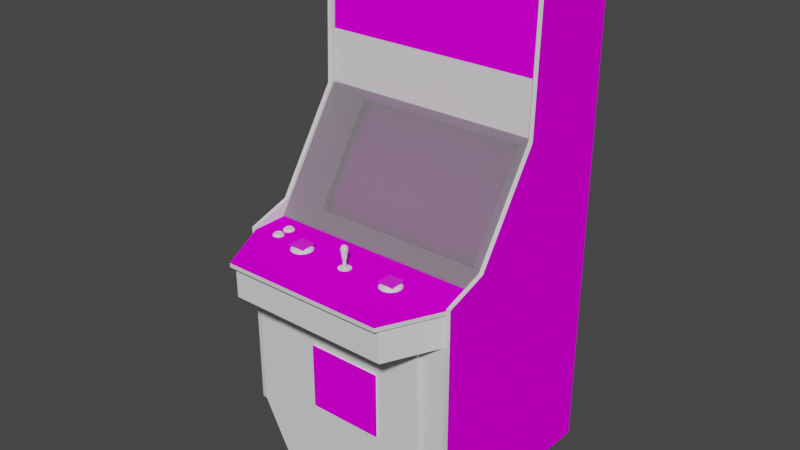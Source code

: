 # Source: dlair2.blend  (saved by Blender 2.93.20; exported with 4.5.12 LTS)
import bpy
from mathutils import Matrix  # noqa: F401  (used for matrix-valued properties, if any)

bpy.ops.wm.read_factory_settings(use_empty=True)
scene = bpy.context.scene
scene.name = 'Scene'

# ---- images (referenced by path relative to the original .blend; pixels are not part of the script)
import os
ASSET_DIR = os.environ.get("B2B_ASSET_DIR", "")  # directory of the original .blend (textures are referenced by path, not embedded)
HERE = os.path.dirname(os.path.abspath(__file__))  # packed textures are extracted next to this script under _unpacked/

def load_image(name, relpath, width, height, colorspace="sRGB"):
    """Load a texture the original file referenced (path relative to the .blend, or extracted next to this script)."""
    p = next((c for c in (os.path.join(HERE, relpath), os.path.join(ASSET_DIR, relpath)) if relpath and os.path.exists(c)), "")
    if p:
        img = bpy.data.images.load(p, check_existing=True)
        img.name = name
    else:  # same state as the original file: an image datablock whose file is absent (Cycles renders it pink)
        img = bpy.data.images.new(name, width, height)
        img.source = "FILE"
        img.filepath = "//" + (relpath or name)
    img.colorspace_settings.name = colorspace
    return img
img_dlair2marquee_tiff = load_image('dlair2marquee.TIFF', 'dlair2marquee.TIFF', 1024, 1024, 'sRGB')
img_dlair2monitormap_tiff = load_image('dlair2monitormap.TIFF', 'dlair2monitormap.TIFF', 1024, 1024, 'sRGB')
img_dlair2coindoormap_tiff = load_image('dlair2coindoormap.TIFF', 'dlair2coindoormap.TIFF', 1024, 1024, 'sRGB')
img_dlaircpomap_tiff = load_image('dlaircpomap.TIFF', 'dlaircpomap.TIFF', 1024, 1024, 'sRGB')
img_dlairsideleftmap_tiff = load_image('dlairsideleftmap.TIFF', 'dlairsideleftmap.TIFF', 1024, 1024, 'sRGB')
img_dlairsiderightmap_tiff = load_image('dlairsiderightmap.TIFF', 'dlairsiderightmap.TIFF', 1024, 1024, 'sRGB')
img_dlair2swordbuttonmap_tiff = load_image('dlair2swordbuttonmap.TIFF', 'dlair2swordbuttonmap.TIFF', 1024, 1024, 'sRGB')

# ---- materials (node trees are filled in below, after node groups)
mat_dlair2marquee = bpy.data.materials.new('dlair2marquee')
mat_dlair2marquee.use_transparent_shadow = False
mat_dlair2marquee.roughness = 0.8807
mat_dlair2marquee.specular_intensity = 0.0
mat_dlair2monitor = bpy.data.materials.new('dlair2monitor')
mat_dlair2monitor.use_transparent_shadow = False
mat_dlair2monitor.roughness = 0.8807
mat_dlair2monitor.specular_intensity = 0.0
mat_dlair2blackoutside = bpy.data.materials.new('dlair2blackoutside')
mat_dlair2blackoutside.use_transparent_shadow = False
mat_dlair2blackoutside.roughness = 0.8807
mat_dlair2blackoutside.specular_intensity = 0.1843
mat_dlair2bezelglass = bpy.data.materials.new('dlair2bezelglass')
mat_dlair2bezelglass.use_transparent_shadow = False
mat_dlair2bezelglass.roughness = 0.7615
mat_dlair2bezelglass.specular_intensity = 0.1765
mat_dlair2swordbuttonorange = bpy.data.materials.new('dlair2swordbuttonorange')
mat_dlair2swordbuttonorange.use_transparent_shadow = False
mat_dlair2swordbuttonorange.roughness = 0.7615
mat_dlair2swordbuttonorange.specular_intensity = 0.7176
mat_dlair2buttonredshine = bpy.data.materials.new('dlair2buttonredshine')
mat_dlair2buttonredshine.use_transparent_shadow = False
mat_dlair2buttonredshine.roughness = 0.7333
mat_dlair2buttonredshine.specular_intensity = 0.2196
mat_dlair2coindoormulti = bpy.data.materials.new('dlair2coindoormulti')
mat_dlair2coindoormulti.use_transparent_shadow = False
mat_dlair2coindoormulti.roughness = 0.8807
mat_dlair2coindoormulti.specular_intensity = 0.0
mat_dlair2coindoorblack = bpy.data.materials.new('dlair2coindoorblack')
mat_dlair2coindoorblack.use_transparent_shadow = False
mat_dlair2coindoorblack.roughness = 0.8807
mat_dlair2coindoorblack.specular_intensity = 0.0
mat_dlair2cpomulti = bpy.data.materials.new('dlair2cpomulti')
mat_dlair2cpomulti.use_transparent_shadow = False
mat_dlair2cpomulti.roughness = 0.8807
mat_dlair2cpomulti.specular_intensity = 0.0
mat_dlair2cpoblack = bpy.data.materials.new('dlair2cpoblack')
mat_dlair2cpoblack.use_transparent_shadow = False
mat_dlair2cpoblack.roughness = 0.8807
mat_dlair2cpoblack.specular_intensity = 0.0
mat_dlair2cpotmolding = bpy.data.materials.new('dlair2cpotmolding')
mat_dlair2cpotmolding.use_transparent_shadow = False
mat_dlair2cpotmolding.roughness = 0.8807
mat_dlair2cpotmolding.specular_intensity = 0.7176
mat_dlair2joystickblackshine = bpy.data.materials.new('dlair2joystickblackshine')
mat_dlair2joystickblackshine.use_transparent_shadow = False
mat_dlair2joystickblackshine.roughness = 0.7333
mat_dlair2joystickblackshine.specular_intensity = 0.2196
mat_dlair2sideleftmulti = bpy.data.materials.new('dlair2sideleftmulti')
mat_dlair2sideleftmulti.use_transparent_shadow = False
mat_dlair2sideleftmulti.roughness = 0.8807
mat_dlair2sideleftmulti.specular_intensity = 0.0
mat_dlair2sideleftblack = bpy.data.materials.new('dlair2sideleftblack')
mat_dlair2sideleftblack.use_transparent_shadow = False
mat_dlair2sideleftblack.roughness = 0.8807
mat_dlair2sideleftblack.specular_intensity = 0.0
mat_dlair2sidelefttmolding = bpy.data.materials.new('dlair2sidelefttmolding')
mat_dlair2sidelefttmolding.use_transparent_shadow = False
mat_dlair2sidelefttmolding.roughness = 0.8807
mat_dlair2sidelefttmolding.specular_intensity = 0.7176
mat_dlair2siderightblack = bpy.data.materials.new('dlair2siderightblack')
mat_dlair2siderightblack.use_transparent_shadow = False
mat_dlair2siderightblack.roughness = 0.8807
mat_dlair2siderightblack.specular_intensity = 0.0
mat_dlair2siderightmulti = bpy.data.materials.new('dlair2siderightmulti')
mat_dlair2siderightmulti.use_transparent_shadow = False
mat_dlair2siderightmulti.roughness = 0.8807
mat_dlair2siderightmulti.specular_intensity = 0.0
mat_dlair2siderighttmolding = bpy.data.materials.new('dlair2siderighttmolding')
mat_dlair2siderighttmolding.use_transparent_shadow = False
mat_dlair2siderighttmolding.roughness = 0.8807
mat_dlair2siderighttmolding.specular_intensity = 0.7176
mat_dlair2swordbutton = bpy.data.materials.new('dlair2swordbutton')
mat_dlair2swordbutton.use_transparent_shadow = False
mat_dlair2swordbutton.roughness = 0.7615
mat_dlair2swordbutton.specular_intensity = 0.7176

# ---- node groups
ng_auto_smooth = bpy.data.node_groups.new('Auto Smooth', 'GeometryNodeTree')
_s = ng_auto_smooth.interface.new_socket(name='Geometry', in_out='OUTPUT', socket_type='NodeSocketGeometry')
_s = ng_auto_smooth.interface.new_socket(name='Geometry', in_out='INPUT', socket_type='NodeSocketGeometry')
_s = ng_auto_smooth.interface.new_socket(name='Angle', in_out='INPUT', socket_type='NodeSocketFloat')
_s.subtype = 'ANGLE'
_s.min_value = 0.0
_s.max_value = 3.142
ng_auto_smooth.is_modifier = True
_N = ng_auto_smooth.nodes; _L = ng_auto_smooth.links
n0 = _N.new('NodeGroupOutput'); n0.name = 'Group Output'; n0.location = (480, -100)
n1 = _N.new('NodeGroupInput'); n1.name = 'Group Input'; n1.location = (-420, -300)
n2 = _N.new('NodeGroupInput'); n2.name = 'Group Input.001'; n2.location = (-60, -100)
n3 = _N.new('GeometryNodeSetShadeSmooth'); n3.name = 'Set Shade Smooth'; n3.location = (120, -100)
n3.domain = 'EDGE'
n4 = _N.new('GeometryNodeSetShadeSmooth'); n4.name = 'Set Shade Smooth.001'; n4.location = (300, -100)
n5 = _N.new('GeometryNodeInputMeshEdgeAngle'); n5.name = 'Edge Angle'; n5.location = (-420, -220)
n6 = _N.new('GeometryNodeInputEdgeSmooth'); n6.name = 'Is Edge Smooth'; n6.location = (-60, -160)
n7 = _N.new('GeometryNodeInputShadeSmooth'); n7.name = 'Is Face Smooth'; n7.location = (-240, -340)
n8 = _N.new('FunctionNodeBooleanMath'); n8.name = 'Boolean Math'; n8.location = (-60, -220)
n9 = _N.new('FunctionNodeCompare'); n9.name = 'Compare'; n9.location = (-240, -180)
n9.operation = 'LESS_EQUAL'
_L.new(n5.outputs[0], n9.inputs[0])
_L.new(n4.outputs[0], n0.inputs[0])
_L.new(n1.outputs[1], n9.inputs[1])
_L.new(n9.outputs[0], n8.inputs[0])
_L.new(n7.outputs[0], n8.inputs[1])
_L.new(n2.outputs[0], n3.inputs[0])
_L.new(n6.outputs[0], n3.inputs[1])
_L.new(n3.outputs[0], n4.inputs[0])
_L.new(n8.outputs[0], n3.inputs[2])
n0.is_active_output = True

# ---- material node trees
mat_dlair2marquee.use_nodes = True; mat_dlair2marquee.node_tree.nodes.clear()
_N = mat_dlair2marquee.node_tree.nodes; _L = mat_dlair2marquee.node_tree.links
n0 = _N.new('ShaderNodeBsdfPrincipled'); n0.name = 'Principled BSDF'; n0.location = (10, 300)
n0.distribution = 'GGX'
n0.subsurface_method = 'BURLEY'
n0.inputs[2].default_value = 0.8807
n0.inputs[3].default_value = 1.45
n0.inputs[13].default_value = 0.0
n0.inputs[27].default_value = (0.0, 0.0, 0.0, 1.0)
n0.inputs[28].default_value = 1.0
n1 = _N.new('ShaderNodeOutputMaterial'); n1.name = 'Material Output'; n1.location = (300, 300)
n2 = _N.new('ShaderNodeTexImage'); n2.name = 'Image Texture'; n2.location = (-300, 600)
n2.image = img_dlair2marquee_tiff
_L.new(n0.outputs[0], n1.inputs[0])
_L.new(n2.outputs[0], n0.inputs[0])
n1.is_active_output = True
mat_dlair2monitor.use_nodes = True; mat_dlair2monitor.node_tree.nodes.clear()
_N = mat_dlair2monitor.node_tree.nodes; _L = mat_dlair2monitor.node_tree.links
n0 = _N.new('ShaderNodeBsdfPrincipled'); n0.name = 'Principled BSDF'; n0.location = (10, 300)
n0.distribution = 'GGX'
n0.subsurface_method = 'BURLEY'
n0.inputs[2].default_value = 0.8807
n0.inputs[3].default_value = 1.45
n0.inputs[13].default_value = 0.0
n0.inputs[27].default_value = (0.0, 0.0, 0.0, 1.0)
n0.inputs[28].default_value = 1.0
n1 = _N.new('ShaderNodeOutputMaterial'); n1.name = 'Material Output'; n1.location = (300, 300)
n2 = _N.new('ShaderNodeTexImage'); n2.name = 'Image Texture'; n2.location = (-300, 600)
n2.image = img_dlair2monitormap_tiff
_L.new(n0.outputs[0], n1.inputs[0])
_L.new(n2.outputs[0], n0.inputs[0])
n1.is_active_output = True
mat_dlair2blackoutside.use_nodes = True; mat_dlair2blackoutside.node_tree.nodes.clear()
_N = mat_dlair2blackoutside.node_tree.nodes; _L = mat_dlair2blackoutside.node_tree.links
n0 = _N.new('ShaderNodeBsdfPrincipled'); n0.name = 'Principled BSDF'; n0.location = (10, 300)
n0.distribution = 'GGX'
n0.subsurface_method = 'BURLEY'
n0.inputs[2].default_value = 0.8807
n0.inputs[3].default_value = 1.45
n0.inputs[13].default_value = 0.1843
n0.inputs[27].default_value = (0.0, 0.0, 0.0, 1.0)
n0.inputs[28].default_value = 1.0
n1 = _N.new('ShaderNodeOutputMaterial'); n1.name = 'Material Output'; n1.location = (300, 300)
_L.new(n0.outputs[0], n1.inputs[0])
n1.is_active_output = True
mat_dlair2bezelglass.use_nodes = True; mat_dlair2bezelglass.node_tree.nodes.clear()
_N = mat_dlair2bezelglass.node_tree.nodes; _L = mat_dlair2bezelglass.node_tree.links
n0 = _N.new('ShaderNodeBsdfPrincipled'); n0.name = 'Principled BSDF'; n0.location = (10, 300)
n0.distribution = 'GGX'
n0.subsurface_method = 'BURLEY'
n0.inputs[2].default_value = 0.7615
n0.inputs[3].default_value = 1.45
n0.inputs[4].default_value = 0.2
n0.inputs[13].default_value = 0.1765
n0.inputs[27].default_value = (0.0, 0.0, 0.0, 1.0)
n0.inputs[28].default_value = 1.0
n1 = _N.new('ShaderNodeOutputMaterial'); n1.name = 'Material Output'; n1.location = (300, 300)
_L.new(n0.outputs[0], n1.inputs[0])
n1.is_active_output = True
mat_dlair2swordbuttonorange.use_nodes = True; mat_dlair2swordbuttonorange.node_tree.nodes.clear()
_N = mat_dlair2swordbuttonorange.node_tree.nodes; _L = mat_dlair2swordbuttonorange.node_tree.links
n0 = _N.new('ShaderNodeBsdfPrincipled'); n0.name = 'Principled BSDF'; n0.location = (10, 300)
n0.distribution = 'GGX'
n0.subsurface_method = 'BURLEY'
n0.inputs[2].default_value = 0.7615
n0.inputs[3].default_value = 1.45
n0.inputs[13].default_value = 0.7176
n0.inputs[27].default_value = (0.0, 0.0, 0.0, 1.0)
n0.inputs[28].default_value = 1.0
n1 = _N.new('ShaderNodeOutputMaterial'); n1.name = 'Material Output'; n1.location = (300, 300)
_L.new(n0.outputs[0], n1.inputs[0])
n1.is_active_output = True
mat_dlair2buttonredshine.use_nodes = True; mat_dlair2buttonredshine.node_tree.nodes.clear()
_N = mat_dlair2buttonredshine.node_tree.nodes; _L = mat_dlair2buttonredshine.node_tree.links
n0 = _N.new('ShaderNodeBsdfPrincipled'); n0.name = 'Principled BSDF'; n0.location = (10, 300)
n0.distribution = 'GGX'
n0.subsurface_method = 'BURLEY'
n0.inputs[2].default_value = 0.7333
n0.inputs[3].default_value = 1.45
n0.inputs[13].default_value = 0.2196
n0.inputs[27].default_value = (0.0, 0.0, 0.0, 1.0)
n0.inputs[28].default_value = 1.0
n1 = _N.new('ShaderNodeOutputMaterial'); n1.name = 'Material Output'; n1.location = (300, 300)
_L.new(n0.outputs[0], n1.inputs[0])
n1.is_active_output = True
mat_dlair2coindoormulti.use_nodes = True; mat_dlair2coindoormulti.node_tree.nodes.clear()
_N = mat_dlair2coindoormulti.node_tree.nodes; _L = mat_dlair2coindoormulti.node_tree.links
n0 = _N.new('ShaderNodeBsdfPrincipled'); n0.name = 'Principled BSDF'; n0.location = (10, 300)
n0.distribution = 'GGX'
n0.subsurface_method = 'BURLEY'
n0.inputs[2].default_value = 0.8807
n0.inputs[3].default_value = 1.45
n0.inputs[13].default_value = 0.0
n0.inputs[27].default_value = (0.0, 0.0, 0.0, 1.0)
n0.inputs[28].default_value = 1.0
n1 = _N.new('ShaderNodeOutputMaterial'); n1.name = 'Material Output'; n1.location = (300, 300)
n2 = _N.new('ShaderNodeTexImage'); n2.name = 'Image Texture'; n2.location = (-300, 600)
n2.image = img_dlair2coindoormap_tiff
_L.new(n0.outputs[0], n1.inputs[0])
_L.new(n2.outputs[0], n0.inputs[0])
n1.is_active_output = True
mat_dlair2coindoorblack.use_nodes = True; mat_dlair2coindoorblack.node_tree.nodes.clear()
_N = mat_dlair2coindoorblack.node_tree.nodes; _L = mat_dlair2coindoorblack.node_tree.links
n0 = _N.new('ShaderNodeBsdfPrincipled'); n0.name = 'Principled BSDF'; n0.location = (10, 300)
n0.distribution = 'GGX'
n0.subsurface_method = 'BURLEY'
n0.inputs[2].default_value = 0.8807
n0.inputs[3].default_value = 1.45
n0.inputs[13].default_value = 0.0
n0.inputs[27].default_value = (0.0, 0.0, 0.0, 1.0)
n0.inputs[28].default_value = 1.0
n1 = _N.new('ShaderNodeOutputMaterial'); n1.name = 'Material Output'; n1.location = (300, 300)
_L.new(n0.outputs[0], n1.inputs[0])
n1.is_active_output = True
mat_dlair2cpomulti.use_nodes = True; mat_dlair2cpomulti.node_tree.nodes.clear()
_N = mat_dlair2cpomulti.node_tree.nodes; _L = mat_dlair2cpomulti.node_tree.links
n0 = _N.new('ShaderNodeBsdfPrincipled'); n0.name = 'Principled BSDF'; n0.location = (10, 300)
n0.distribution = 'GGX'
n0.subsurface_method = 'BURLEY'
n0.inputs[2].default_value = 0.8807
n0.inputs[3].default_value = 1.45
n0.inputs[13].default_value = 0.0
n0.inputs[27].default_value = (0.0, 0.0, 0.0, 1.0)
n0.inputs[28].default_value = 1.0
n1 = _N.new('ShaderNodeOutputMaterial'); n1.name = 'Material Output'; n1.location = (300, 300)
n2 = _N.new('ShaderNodeTexImage'); n2.name = 'Image Texture'; n2.location = (-300, 600)
n2.image = img_dlaircpomap_tiff
_L.new(n0.outputs[0], n1.inputs[0])
_L.new(n2.outputs[0], n0.inputs[0])
n1.is_active_output = True
mat_dlair2cpoblack.use_nodes = True; mat_dlair2cpoblack.node_tree.nodes.clear()
_N = mat_dlair2cpoblack.node_tree.nodes; _L = mat_dlair2cpoblack.node_tree.links
n0 = _N.new('ShaderNodeBsdfPrincipled'); n0.name = 'Principled BSDF'; n0.location = (10, 300)
n0.distribution = 'GGX'
n0.subsurface_method = 'BURLEY'
n0.inputs[2].default_value = 0.8807
n0.inputs[3].default_value = 1.45
n0.inputs[13].default_value = 0.0
n0.inputs[27].default_value = (0.0, 0.0, 0.0, 1.0)
n0.inputs[28].default_value = 1.0
n1 = _N.new('ShaderNodeOutputMaterial'); n1.name = 'Material Output'; n1.location = (300, 300)
_L.new(n0.outputs[0], n1.inputs[0])
n1.is_active_output = True
mat_dlair2cpotmolding.use_nodes = True; mat_dlair2cpotmolding.node_tree.nodes.clear()
_N = mat_dlair2cpotmolding.node_tree.nodes; _L = mat_dlair2cpotmolding.node_tree.links
n0 = _N.new('ShaderNodeBsdfPrincipled'); n0.name = 'Principled BSDF'; n0.location = (10, 300)
n0.distribution = 'GGX'
n0.subsurface_method = 'BURLEY'
n0.inputs[2].default_value = 0.8807
n0.inputs[3].default_value = 1.45
n0.inputs[13].default_value = 0.7176
n0.inputs[27].default_value = (0.0, 0.0, 0.0, 1.0)
n0.inputs[28].default_value = 1.0
n1 = _N.new('ShaderNodeOutputMaterial'); n1.name = 'Material Output'; n1.location = (300, 300)
_L.new(n0.outputs[0], n1.inputs[0])
n1.is_active_output = True
mat_dlair2joystickblackshine.use_nodes = True; mat_dlair2joystickblackshine.node_tree.nodes.clear()
_N = mat_dlair2joystickblackshine.node_tree.nodes; _L = mat_dlair2joystickblackshine.node_tree.links
n0 = _N.new('ShaderNodeBsdfPrincipled'); n0.name = 'Principled BSDF'; n0.location = (10, 300)
n0.distribution = 'GGX'
n0.subsurface_method = 'BURLEY'
n0.inputs[2].default_value = 0.7333
n0.inputs[3].default_value = 1.45
n0.inputs[13].default_value = 0.2196
n0.inputs[27].default_value = (0.0, 0.0, 0.0, 1.0)
n0.inputs[28].default_value = 1.0
n1 = _N.new('ShaderNodeOutputMaterial'); n1.name = 'Material Output'; n1.location = (300, 300)
_L.new(n0.outputs[0], n1.inputs[0])
n1.is_active_output = True
mat_dlair2sideleftmulti.use_nodes = True; mat_dlair2sideleftmulti.node_tree.nodes.clear()
_N = mat_dlair2sideleftmulti.node_tree.nodes; _L = mat_dlair2sideleftmulti.node_tree.links
n0 = _N.new('ShaderNodeBsdfPrincipled'); n0.name = 'Principled BSDF'; n0.location = (10, 300)
n0.distribution = 'GGX'
n0.subsurface_method = 'BURLEY'
n0.inputs[2].default_value = 0.8807
n0.inputs[3].default_value = 1.45
n0.inputs[13].default_value = 0.0
n0.inputs[27].default_value = (0.0, 0.0, 0.0, 1.0)
n0.inputs[28].default_value = 1.0
n1 = _N.new('ShaderNodeOutputMaterial'); n1.name = 'Material Output'; n1.location = (300, 300)
n2 = _N.new('ShaderNodeTexImage'); n2.name = 'Image Texture'; n2.location = (-300, 600)
n2.image = img_dlairsideleftmap_tiff
_L.new(n0.outputs[0], n1.inputs[0])
_L.new(n2.outputs[0], n0.inputs[0])
n1.is_active_output = True
mat_dlair2sideleftblack.use_nodes = True; mat_dlair2sideleftblack.node_tree.nodes.clear()
_N = mat_dlair2sideleftblack.node_tree.nodes; _L = mat_dlair2sideleftblack.node_tree.links
n0 = _N.new('ShaderNodeBsdfPrincipled'); n0.name = 'Principled BSDF'; n0.location = (10, 300)
n0.distribution = 'GGX'
n0.subsurface_method = 'BURLEY'
n0.inputs[2].default_value = 0.8807
n0.inputs[3].default_value = 1.45
n0.inputs[13].default_value = 0.0
n0.inputs[27].default_value = (0.0, 0.0, 0.0, 1.0)
n0.inputs[28].default_value = 1.0
n1 = _N.new('ShaderNodeOutputMaterial'); n1.name = 'Material Output'; n1.location = (300, 300)
_L.new(n0.outputs[0], n1.inputs[0])
n1.is_active_output = True
mat_dlair2sidelefttmolding.use_nodes = True; mat_dlair2sidelefttmolding.node_tree.nodes.clear()
_N = mat_dlair2sidelefttmolding.node_tree.nodes; _L = mat_dlair2sidelefttmolding.node_tree.links
n0 = _N.new('ShaderNodeBsdfPrincipled'); n0.name = 'Principled BSDF'; n0.location = (10, 300)
n0.distribution = 'GGX'
n0.subsurface_method = 'BURLEY'
n0.inputs[2].default_value = 0.8807
n0.inputs[3].default_value = 1.45
n0.inputs[13].default_value = 0.7176
n0.inputs[27].default_value = (0.0, 0.0, 0.0, 1.0)
n0.inputs[28].default_value = 1.0
n1 = _N.new('ShaderNodeOutputMaterial'); n1.name = 'Material Output'; n1.location = (300, 300)
_L.new(n0.outputs[0], n1.inputs[0])
n1.is_active_output = True
mat_dlair2siderightblack.use_nodes = True; mat_dlair2siderightblack.node_tree.nodes.clear()
_N = mat_dlair2siderightblack.node_tree.nodes; _L = mat_dlair2siderightblack.node_tree.links
n0 = _N.new('ShaderNodeBsdfPrincipled'); n0.name = 'Principled BSDF'; n0.location = (10, 300)
n0.distribution = 'GGX'
n0.subsurface_method = 'BURLEY'
n0.inputs[2].default_value = 0.8807
n0.inputs[3].default_value = 1.45
n0.inputs[13].default_value = 0.0
n0.inputs[27].default_value = (0.0, 0.0, 0.0, 1.0)
n0.inputs[28].default_value = 1.0
n1 = _N.new('ShaderNodeOutputMaterial'); n1.name = 'Material Output'; n1.location = (300, 300)
_L.new(n0.outputs[0], n1.inputs[0])
n1.is_active_output = True
mat_dlair2siderightmulti.use_nodes = True; mat_dlair2siderightmulti.node_tree.nodes.clear()
_N = mat_dlair2siderightmulti.node_tree.nodes; _L = mat_dlair2siderightmulti.node_tree.links
n0 = _N.new('ShaderNodeBsdfPrincipled'); n0.name = 'Principled BSDF'; n0.location = (10, 300)
n0.distribution = 'GGX'
n0.subsurface_method = 'BURLEY'
n0.inputs[2].default_value = 0.8807
n0.inputs[3].default_value = 1.45
n0.inputs[13].default_value = 0.0
n0.inputs[27].default_value = (0.0, 0.0, 0.0, 1.0)
n0.inputs[28].default_value = 1.0
n1 = _N.new('ShaderNodeOutputMaterial'); n1.name = 'Material Output'; n1.location = (300, 300)
n2 = _N.new('ShaderNodeTexImage'); n2.name = 'Image Texture'; n2.location = (-300, 600)
n2.image = img_dlairsiderightmap_tiff
_L.new(n0.outputs[0], n1.inputs[0])
_L.new(n2.outputs[0], n0.inputs[0])
n1.is_active_output = True
mat_dlair2siderighttmolding.use_nodes = True; mat_dlair2siderighttmolding.node_tree.nodes.clear()
_N = mat_dlair2siderighttmolding.node_tree.nodes; _L = mat_dlair2siderighttmolding.node_tree.links
n0 = _N.new('ShaderNodeBsdfPrincipled'); n0.name = 'Principled BSDF'; n0.location = (10, 300)
n0.distribution = 'GGX'
n0.subsurface_method = 'BURLEY'
n0.inputs[2].default_value = 0.8807
n0.inputs[3].default_value = 1.45
n0.inputs[13].default_value = 0.7176
n0.inputs[27].default_value = (0.0, 0.0, 0.0, 1.0)
n0.inputs[28].default_value = 1.0
n1 = _N.new('ShaderNodeOutputMaterial'); n1.name = 'Material Output'; n1.location = (300, 300)
_L.new(n0.outputs[0], n1.inputs[0])
n1.is_active_output = True
mat_dlair2swordbutton.use_nodes = True; mat_dlair2swordbutton.node_tree.nodes.clear()
_N = mat_dlair2swordbutton.node_tree.nodes; _L = mat_dlair2swordbutton.node_tree.links
n0 = _N.new('ShaderNodeBsdfPrincipled'); n0.name = 'Principled BSDF'; n0.location = (10, 300)
n0.distribution = 'GGX'
n0.subsurface_method = 'BURLEY'
n0.inputs[2].default_value = 0.7615
n0.inputs[3].default_value = 1.45
n0.inputs[13].default_value = 0.7176
n0.inputs[27].default_value = (0.0, 0.0, 0.0, 1.0)
n0.inputs[28].default_value = 1.0
n1 = _N.new('ShaderNodeOutputMaterial'); n1.name = 'Material Output'; n1.location = (300, 300)
n2 = _N.new('ShaderNodeTexImage'); n2.name = 'Image Texture'; n2.location = (-300, 600)
n2.image = img_dlair2swordbuttonmap_tiff
_L.new(n0.outputs[0], n1.inputs[0])
_L.new(n2.outputs[0], n0.inputs[0])
n1.is_active_output = True

# ---- world
world_world = bpy.data.worlds.new('World'); scene.world = world_world
world_world.use_nodes = True; world_world.node_tree.nodes.clear()
_N = world_world.node_tree.nodes; _L = world_world.node_tree.links
n0 = _N.new('ShaderNodeOutputWorld'); n0.name = 'World Output'; n0.location = (300, 300)
n1 = _N.new('ShaderNodeBackground'); n1.name = 'Background'; n1.location = (10, 300)
n1.inputs[0].default_value = (0.05088, 0.05088, 0.05088, 1.0)
_L.new(n1.outputs[0], n0.inputs[0])
n0.is_active_output = True
world_world.color = (0.05088, 0.05088, 0.05088)
world_world.use_sun_shadow = False
world_world.sun_shadow_jitter_overblur = 0.0

# ---- meshes
me_dlair2 = bpy.data.meshes.new('dlair2')
me_dlair2.from_pydata([(-0.3335, 0.5687, -0.3005), (0.462, 0.5687, -0.3005), (-0.3335, 0.8881, -0.3121), (0.462, 0.8881, -0.322), (0.462, 0.5683, -0.3104), (0.462, 0.8881, -0.3121), (-0.3335, 0.8881, -0.322), (-0.3335, 0.5683, -0.3104), (0.06735, 0.2498, -0.3356), (0.06735, 0.143, -0.2591), (-0.1341, 0.1393, -0.2608), (0.2667, 0.2481, -0.3352), (0.06735, 0.2518, -0.3348), (0.06735, 0.1455, -0.2583), (0.06735, 0.02225, -0.1888), (-0.132, 0.02142, -0.1904), (0.06735, 0.0239, -0.188), (0.2667, 0.02266, -0.19), (0.2688, 0.1414, -0.2599), (-0.1271, -0.05139, -0.1482), (0.2667, 0.2465, -0.3356), (-0.132, 0.2465, -0.3356), (-0.132, 0.2481, -0.3352), (-0.1341, 0.1414, -0.2599), (0.2688, 0.1393, -0.2608), (0.2667, 0.02142, -0.1904), (-0.132, 0.02266, -0.19), (-0.2524, 0.02183, -0.1933), (0.2618, -0.05139, -0.1482), (0.371, -0.04353, -0.1549), (0.3871, 0.02225, -0.1929), (0.2618, -0.0518, -0.1487), (-0.1271, -0.0518, -0.1487), (-0.2367, 0.2998, -0.3762), (-0.2524, 0.2419, -0.3344), (-0.2524, 0.2415, -0.3348), (0.06735, -0.05346, -0.1466), (-0.2574, 0.136, -0.262), (0.3921, 0.1352, -0.2624), (-0.1271, 0.3102, -0.3816), (0.06735, 0.3139, -0.3828), (0.06735, 0.3135, -0.3832), (0.2618, 0.3093, -0.3816), (-0.2524, 0.02225, -0.1929), (-0.2574, 0.1352, -0.2624), (0.3871, 0.2419, -0.3344), (0.3921, 0.136, -0.262), (0.3871, 0.02183, -0.1933), (0.06735, -0.05304, -0.1462), (0.2618, 0.3102, -0.3816), (0.371, 0.2994, -0.3762), (-0.1271, 0.3093, -0.3816), (0.3871, 0.2415, -0.3348), (-0.2367, -0.04353, -0.1549), (0.371, 0.2998, -0.3762), (-0.2367, 0.2994, -0.3762), (0.4624, 0.7197, -0.6314), (-0.3376, -0.9089, -0.6314), (0.4624, -0.9089, -0.6314), (-0.3376, 0.7197, -0.6314), (-0.3376, 0.9199, -0.3662), (0.4624, 0.8893, -0.3129), (-0.3376, 0.915, -0.3431), (-0.3376, 0.8893, -0.3129), (0.4624, 0.915, -0.3431), (0.4624, 0.9199, -0.3662), (-0.2545, -0.01953, -0.13), (-0.3352, -0.03112, -0.03117), (0.462, -0.03112, -0.03117), (-0.2545, 0.3218, -0.3538), (0.3871, -0.01953, -0.13), (0.462, 0.3797, -0.3001), (-0.3364, 0.3797, -0.3001), (0.3871, 0.3218, -0.3538), (-0.3364, 0.3838, -0.2918), (-0.3364, -0.02739, -0.02124), (0.4616, 0.3838, -0.2918), (0.4616, -0.02739, -0.02124), (-0.2363, -0.9094, 0.1066), (-0.3381, -0.7129, 0.1066), (-0.3397, -0.9085, -0.05309), (0.4637, -0.7129, 0.1066), (0.3689, -0.9094, 0.1066), (-0.09233, -0.01126, 0.1198), (-0.09233, -0.01829, 0.1198), (-0.08985, -0.01829, 0.1078), (-0.09895, -0.01126, 0.08632), (-0.09895, -0.01829, 0.08632), (-0.1089, -0.01829, 0.0797), (-0.1511, -0.01829, 0.1078), (-0.149, -0.01829, 0.1198), (-0.1325, -0.01126, 0.1364), (-0.1325, -0.01829, 0.1364), (-0.1205, -0.01829, 0.1384), (-0.1205, -0.01126, 0.07763), (-0.1205, -0.01829, 0.07763), (-0.1325, -0.01829, 0.0797), (-0.08985, -0.01126, 0.1078), (-0.1424, -0.01126, 0.08632), (-0.1424, -0.01829, 0.08632), (-0.149, -0.01829, 0.09625), (-0.1089, -0.01829, 0.1364), (-0.09895, -0.01829, 0.1298), (-0.1089, -0.01126, 0.0797), (-0.1511, -0.01126, 0.1078), (-0.149, -0.01126, 0.1198), (-0.1424, -0.01126, 0.1298), (-0.1205, -0.01126, 0.1384), (-0.1089, -0.01126, 0.1364), (-0.149, -0.01126, 0.09625), (-0.1205, -0.01126, 0.1078), (-0.1424, -0.01829, 0.1298), (-0.09233, -0.01126, 0.09625), (-0.09233, -0.01829, 0.09625), (-0.1325, -0.01126, 0.0797), (-0.09895, -0.01126, 0.1298), (0.2531, -0.01126, 0.07763), (0.2415, -0.01829, 0.0797), (0.2415, -0.01126, 0.0797), (0.2531, -0.01126, 0.1384), (0.2531, -0.01829, 0.1384), (0.2647, -0.01829, 0.1364), (0.2746, -0.01829, 0.08632), (0.225, -0.01126, 0.1198), (0.225, -0.01829, 0.1198), (0.2316, -0.01829, 0.1298), (0.2812, -0.01829, 0.09625), (0.225, -0.01126, 0.09625), (0.225, -0.01829, 0.09625), (0.2225, -0.01829, 0.1078), (0.2647, -0.01126, 0.1364), (0.2531, -0.01829, 0.07763), (0.2812, -0.01126, 0.1198), (0.2812, -0.01829, 0.1198), (0.2837, -0.01829, 0.1078), (0.2316, -0.01126, 0.1298), (0.2812, -0.01126, 0.09625), (0.2746, -0.01126, 0.08632), (0.2746, -0.01126, 0.1298), (0.2415, -0.01126, 0.1364), (0.2225, -0.01126, 0.1078), (0.2837, -0.01126, 0.1078), (0.2647, -0.01126, 0.0797), (0.2531, -0.01126, 0.1078), (0.2746, -0.01829, 0.1298), (0.2415, -0.01829, 0.1364), (0.2316, -0.01126, 0.08632), (0.2316, -0.01829, 0.08632), (0.2647, -0.01829, 0.0797), (-0.2487, -0.02119, 0.03875), (-0.2582, -0.02078, 0.03461), (-0.2611, -0.01995, 0.04206), (-0.2466, -0.02739, 0.03875), (-0.2508, -0.02739, 0.03999), (-0.2487, -0.02739, 0.04123), (-0.24, -0.02739, 0.0495), (-0.2475, -0.02739, 0.03709), (-0.2623, -0.02036, 0.03461), (-0.2578, -0.02781, 0.02799), (-0.2553, -0.02739, 0.05116), (-0.2491, -0.01995, 0.0524), (-0.2359, -0.02781, 0.03337), (-0.2375, -0.02036, 0.03047), (-0.2413, -0.02781, 0.02716), (-0.2504, -0.02781, 0.02468), (-0.247, -0.02036, 0.02468), (-0.2512, -0.02119, 0.02882), (-0.2396, -0.02078, 0.03337), (-0.2632, -0.02739, 0.03957), (-0.2603, -0.02739, 0.04702), (-0.2628, -0.02036, 0.03916), (-0.2549, -0.01953, 0.05074), (-0.2425, -0.02119, 0.04164), (-0.2363, -0.01995, 0.04247), (-0.2441, -0.02036, 0.05198), (-0.2392, -0.01953, 0.04785), (-0.2413, -0.02078, 0.02675), (-0.2479, -0.02739, 0.04081), (-0.2346, -0.02739, 0.03957), (-0.2561, -0.01995, 0.02758), (-0.2512, -0.02739, 0.03792), (-0.2487, -0.02739, 0.03668), (-0.2537, -0.02036, 0.02551), (-0.2508, -0.02119, 0.04619), (-0.2475, -0.01953, 0.05198), (-0.259, -0.02078, 0.02882), (-0.235, -0.02036, 0.03792), (-0.2611, -0.01995, 0.04536), (-0.2363, -0.02036, 0.04412), (-0.2487, -0.02119, 0.08715), (-0.2582, -0.02078, 0.08301), (-0.2611, -0.01995, 0.09046), (-0.2413, -0.02781, 0.07515), (-0.2346, -0.02739, 0.08797), (-0.2466, -0.02739, 0.08715), (-0.2553, -0.02739, 0.09956), (-0.2508, -0.02739, 0.08839), (-0.2487, -0.02739, 0.08921), (-0.24, -0.02739, 0.0979), (-0.2475, -0.02739, 0.08508), (-0.235, -0.02036, 0.08632), (-0.2359, -0.02781, 0.08135), (-0.2504, -0.02781, 0.07308), (-0.247, -0.02036, 0.07308), (-0.2512, -0.02119, 0.0768), (-0.2396, -0.02078, 0.08177), (-0.2632, -0.02739, 0.08797), (-0.2628, -0.02036, 0.08756), (-0.2549, -0.01953, 0.09914), (-0.2425, -0.02119, 0.08963), (-0.2363, -0.01995, 0.09087), (-0.2392, -0.01953, 0.09583), (-0.2413, -0.02078, 0.07515), (-0.2479, -0.02739, 0.08921), (-0.2363, -0.02036, 0.09252), (-0.2561, -0.01995, 0.07598), (-0.2623, -0.02036, 0.08301), (-0.2578, -0.02781, 0.07598), (-0.2512, -0.02739, 0.08632), (-0.2487, -0.02739, 0.08466), (-0.2508, -0.02119, 0.09459), (-0.2475, -0.01953, 0.09997), (-0.2603, -0.02739, 0.09542), (-0.2375, -0.02036, 0.07846), (-0.2537, -0.02036, 0.07391), (-0.259, -0.02078, 0.07722), (-0.2441, -0.02036, 0.1004), (-0.2611, -0.01995, 0.09377), (-0.2491, -0.01995, 0.1008), (-0.257, -0.02491, 0.02261), (-0.259, -0.0245, 0.02923), (-0.2384, -0.02409, 0.02716), (-0.2619, -0.02905, 0.0404), (-0.2615, -0.0307, 0.02716), (-0.2508, -0.0307, 0.02468), (-0.2355, -0.02781, 0.04123), (-0.2338, -0.03029, 0.04992), (-0.2446, -0.02781, 0.0524), (-0.2371, -0.02367, 0.05074), (-0.2322, -0.02367, 0.04412), (-0.2582, -0.02905, 0.03006), (-0.2599, -0.02574, 0.04661), (-0.2586, -0.02864, 0.04867), (-0.2611, -0.02615, 0.05488), (-0.2665, -0.02409, 0.0404), (-0.2665, -0.02533, 0.04702), (-0.2665, -0.02946, 0.04702), (-0.2686, -0.02739, 0.0375), (-0.2648, -0.02864, 0.02799), (-0.2491, -0.02367, 0.05736), (-0.2553, -0.02574, 0.05116), (-0.2487, -0.02864, 0.05322), (-0.2429, -0.02988, 0.05778), (-0.2619, -0.03029, 0.05157), (-0.2309, -0.0307, 0.03585), (-0.2297, -0.02946, 0.04495), (-0.2404, -0.03112, 0.02592), (-0.2359, -0.02864, 0.02427), (-0.2458, -0.02615, 0.02634), (-0.2371, -0.02905, 0.03254), (-0.2446, -0.02574, 0.02013), (-0.2305, -0.02574, 0.03213), (-0.2288, -0.02739, 0.03502), (-0.2636, -0.0245, 0.0404), (-0.2644, -0.02574, 0.0284), (-0.2553, -0.02988, 0.05736), (-0.2652, -0.03112, 0.03792), (-0.2342, -0.02698, 0.05364), (-0.2458, -0.02615, 0.05943), (-0.2479, -0.02988, 0.02013), (-0.2574, -0.02864, 0.02179), (-0.2326, -0.0307, 0.04123), (-0.2375, -0.0245, 0.05488), (-0.2293, -0.02615, 0.04495), (-0.257, -0.02491, 0.07101), (-0.259, -0.0245, 0.07722), (-0.2384, -0.02409, 0.07556), (-0.2619, -0.02905, 0.0888), (-0.2615, -0.0307, 0.07556), (-0.2508, -0.0307, 0.07308), (-0.2355, -0.02781, 0.08921), (-0.2338, -0.03029, 0.09832), (-0.2446, -0.02781, 0.1004), (-0.2371, -0.02367, 0.09873), (-0.2322, -0.02367, 0.09252), (-0.2582, -0.02905, 0.07846), (-0.2599, -0.02574, 0.09501), (-0.2586, -0.02864, 0.09666), (-0.2611, -0.02615, 0.1033), (-0.2665, -0.02409, 0.0888), (-0.2665, -0.02533, 0.09542), (-0.2665, -0.02946, 0.09542), (-0.2686, -0.02739, 0.08549), (-0.2648, -0.02864, 0.07639), (-0.2491, -0.02367, 0.1058), (-0.2553, -0.02574, 0.09956), (-0.2487, -0.02864, 0.1016), (-0.2429, -0.02988, 0.1058), (-0.2619, -0.03029, 0.09956), (-0.2309, -0.0307, 0.08384), (-0.2297, -0.02946, 0.09335), (-0.2404, -0.03112, 0.07432), (-0.2359, -0.02864, 0.07225), (-0.2458, -0.02615, 0.07474), (-0.2371, -0.02905, 0.08094), (-0.2446, -0.02574, 0.06853), (-0.2305, -0.02574, 0.08053), (-0.2288, -0.02739, 0.08342), (-0.2636, -0.0245, 0.0888), (-0.2644, -0.02574, 0.0768), (-0.2553, -0.02988, 0.1058), (-0.2652, -0.03112, 0.08591), (-0.2342, -0.02698, 0.102), (-0.2458, -0.02615, 0.1078), (-0.2479, -0.02988, 0.06853), (-0.2574, -0.02864, 0.07019), (-0.2326, -0.0307, 0.08963), (-0.2375, -0.0245, 0.1029), (-0.2293, -0.02615, 0.09335), (-0.07247, -0.6107, 0.1219), (-0.07247, -0.3658, 0.1219), (-0.07247, -0.6107, 0.1269), (0.2055, -0.6107, 0.1269), (0.2055, -0.6107, 0.1219), (-0.07247, -0.3658, 0.1269), (0.2055, -0.3658, 0.1269), (0.2055, -0.3658, 0.1219), (0.4637, -0.1635, 0.1062), (0.4637, -0.7129, 0.1062), (-0.2363, -0.9094, 0.1062), (0.4637, -0.7129, 0.09128), (0.3689, -0.9094, 0.09128), (-0.3381, -0.7129, 0.09128), (-0.3381, -0.7129, 0.1062), (0.3689, -0.9094, 0.1062), (-0.2363, -0.9094, 0.09128), (0.4637, -0.1635, 0.09128), (-0.3381, -0.1635, 0.1062), (-0.3381, -0.1635, 0.09128), (-0.2317, -0.7087, 0.1074), (-0.2317, -0.2131, 0.1074), (-0.2317, -0.7087, 0.1223), (0.3673, -0.2131, 0.1223), (0.3673, -0.7087, 0.1074), (0.3673, -0.7087, 0.1223), (0.2667, -0.8092, 0.1074), (0.2667, -0.8092, 0.1223), (0.3673, -0.2131, 0.1074), (-0.2317, -0.2131, 0.1223), (-0.1345, -0.8092, 0.1223), (-0.1345, -0.8092, 0.1074), (-0.3323, -0.04436, 0.09294), (0.4649, -0.1643, 0.09459), (0.4649, -0.04436, 0.09459), (-0.233, -0.1643, 0.2944), (0.3656, -0.04436, 0.2944), (-0.233, -0.04436, 0.2944), (-0.3323, -0.1643, 0.09294), (0.3656, -0.1643, 0.2944), (0.4657, -0.0307, -0.04937), (-0.3385, -0.0307, 0.1058), (-0.3385, -0.0307, -0.04937), (0.4657, -0.0456, -0.04937), (-0.3385, -0.0456, -0.04937), (0.4657, -0.0456, 0.114), (-0.2334, -0.0456, 0.3176), (-0.2334, -0.0307, 0.3176), (-0.3385, -0.0456, 0.1058), (0.3664, -0.0456, 0.3159), (0.3664, -0.0307, 0.3159), (0.4657, -0.0307, 0.114), (0.04584, -0.02988, 0.1004), (0.08762, -0.03029, 0.1004), (0.0719, -0.03029, 0.1327), (0.04377, -0.03029, 0.1103), (0.04584, -0.03029, 0.1004), (0.06156, -0.02988, 0.08797), (0.05246, -0.02988, 0.09211), (0.05246, -0.03029, 0.09211), (0.0719, -0.02988, 0.08797), (0.0719, -0.02988, 0.1327), (0.08762, -0.03029, 0.1202), (0.081, -0.03029, 0.09211), (0.08762, -0.02988, 0.1004), (0.06156, -0.03029, 0.08797), (0.0719, -0.03029, 0.08797), (0.04377, -0.02988, 0.1103), (0.04584, -0.02988, 0.1202), (0.05246, -0.03029, 0.1281), (0.06156, -0.02988, 0.1327), (0.05246, -0.02988, 0.1281), (0.04584, -0.03029, 0.1202), (0.081, -0.03029, 0.1281), (0.08762, -0.02988, 0.1202), (0.081, -0.02988, 0.1281), (0.06156, -0.03029, 0.1327), (0.08969, -0.03029, 0.1103), (0.08969, -0.02988, 0.1103), (0.081, -0.02988, 0.09211), (0.06653, 0.04541, 0.09873), (0.06653, 0.04541, 0.1219), (0.06653, 0.04004, 0.09666), (0.07645, 0.04004, 0.1008), (0.06653, 0.04004, 0.124), (0.05701, 0.04004, 0.1202), (0.07108, -0.02946, 0.1062), (0.07645, 0.04004, 0.1202), (0.06653, -0.02946, 0.1165), (0.07108, -0.000919, 0.1149), (0.06653, -0.000919, 0.1165), (0.05494, 0.04541, 0.1103), (0.06073, 0.04872, 0.1165), (0.05867, 0.04914, 0.1103), (0.0719, 0.04914, 0.1157), (0.07439, 0.04914, 0.1103), (0.06901, 0.0512, 0.1078), (0.07811, 0.04541, 0.1103), (0.0748, 0.04541, 0.102), (0.0719, 0.04914, 0.1049), (0.06073, 0.001149, 0.1045), (0.06239, -0.02946, 0.1062), (0.07108, -0.02946, 0.1149), (0.07273, -0.02946, 0.1103), (0.07273, -0.000919, 0.1103), (0.06032, -0.02946, 0.1103), (0.06239, -0.02946, 0.1149), (0.08018, 0.04004, 0.1103), (0.05701, 0.04004, 0.1008), (0.05825, 0.04541, 0.102), (0.0748, 0.04541, 0.1186), (0.06653, -0.02946, 0.1041), (0.06901, 0.0512, 0.1128), (0.06653, 0.05162, 0.1103), (0.06653, 0.04914, 0.1025), (0.06115, 0.04914, 0.1049), (0.06404, 0.0512, 0.1078), (0.06404, 0.0512, 0.1128), (0.06653, 0.04914, 0.1182), (0.05287, 0.04004, 0.1103), (0.07108, -0.000919, 0.1062), (0.07232, 0.001149, 0.1045), (0.06653, 0.001149, 0.102), (0.07232, 0.001149, 0.1161), (0.06653, 0.001149, 0.1186), (0.06239, -0.000919, 0.1149), (0.06653, -0.000919, 0.1041), (0.06239, -0.000919, 0.1062), (0.05825, 0.001149, 0.1103), (0.06032, -0.000919, 0.1103), (0.06073, 0.001149, 0.1161), (0.0748, 0.001149, 0.1103), (-0.355, 0.8864, -0.2996), (-0.355, -0.02657, 0.1062), (-0.3397, 0.3768, -0.2831), (-0.3397, 0.934, -0.3753), (-0.3397, 0.7325, -0.6471), (-0.355, -0.9114, -0.6471), (-0.355, 0.7325, -0.6471), (-0.3397, 0.8864, -0.2996), (-0.355, 0.9286, -0.3332), (-0.355, 0.3768, -0.2831), (-0.355, 0.0239, -0.05061), (-0.3397, -0.02657, 0.1062), (-0.3397, 0.0239, -0.05061), (-0.3397, -0.7124, 0.1062), (-0.355, -0.7124, 0.1062), (-0.355, 0.934, -0.3753), (-0.355, -0.9085, -0.05309), (-0.3397, -0.9114, -0.6471), (-0.3397, 0.9286, -0.3332), (0.4645, 0.0239, -0.05061), (0.4645, -0.9114, -0.6471), (0.4645, -0.02657, 0.1062), (0.4798, -0.7124, 0.1062), (0.4798, 0.8864, -0.2996), (0.4798, -0.02657, 0.1062), (0.4798, 0.7325, -0.6471), (0.4645, 0.7325, -0.6471), (0.4798, 0.0239, -0.05061), (0.4645, -0.7124, 0.1062), (0.4645, 0.8864, -0.2996), (0.4645, 0.934, -0.3753), (0.4798, 0.934, -0.3753), (0.4645, 0.3768, -0.2831), (0.4798, 0.3768, -0.2831), (0.4798, -0.9114, -0.6471), (0.4798, -0.9085, -0.05309), (0.4645, -0.9085, -0.05309), (0.4645, 0.9286, -0.3332), (0.4798, 0.9286, -0.3332), (-0.08985, -0.01043, 0.138), (-0.08985, -0.01043, 0.07722), (-0.1511, -0.01043, 0.138), (-0.1511, -0.01043, 0.07722), (0.2229, -0.01043, 0.07722), (0.2229, -0.01043, 0.138), (0.2841, -0.01043, 0.07722), (0.2841, -0.01043, 0.138), (-0.3327, 0.3813, -0.293), (0.462, 0.5675, -0.3001), (0.462, 0.5671, -0.31), (0.462, 0.3809, -0.3034), (-0.3327, 0.5671, -0.31), (-0.3327, 0.3809, -0.3034), (-0.3327, 0.5675, -0.3001), (0.462, 0.3813, -0.293), (-0.1056, -0.02781, 0.1442), (-0.09315, -0.02781, 0.1355), (-0.1076, -0.01829, 0.07639), (-0.1056, -0.02781, 0.07184), (-0.1205, -0.02781, 0.06894), (-0.08157, -0.02781, 0.1078), (-0.08447, -0.02781, 0.09294), (-0.1358, -0.02781, 0.07184), (-0.1482, -0.02781, 0.08011), (-0.1523, -0.01829, 0.1211), (-0.1569, -0.02781, 0.1227), (-0.1482, -0.02781, 0.1355), (-0.1569, -0.02781, 0.09294), (-0.1598, -0.02781, 0.1078), (-0.1358, -0.02781, 0.1442), (-0.1205, -0.02781, 0.1471), (-0.1205, -0.01829, 0.0735), (-0.1076, -0.01829, 0.1397), (-0.09646, -0.01829, 0.1322), (-0.08654, -0.01829, 0.1078), (-0.1205, -0.01829, 0.1078), (-0.1449, -0.01829, 0.08384), (-0.1523, -0.01829, 0.09501), (-0.1337, -0.01829, 0.07639), (-0.1449, -0.01829, 0.1322), (-0.1337, -0.01829, 0.1397), (-0.1205, -0.01829, 0.1422), (-0.08902, -0.01829, 0.09501), (-0.09646, -0.01829, 0.08384), (-0.09315, -0.02781, 0.08011), (-0.08902, -0.01829, 0.1211), (-0.08447, -0.02781, 0.1227), (-0.1548, -0.01829, 0.1078), (0.2287, -0.01829, 0.08384), (0.2254, -0.02781, 0.08011), (0.2171, -0.02781, 0.09294), (0.2254, -0.02781, 0.1355), (0.268, -0.02781, 0.07184), (0.2531, -0.02781, 0.06894), (0.2924, -0.02781, 0.1078), (0.2891, -0.02781, 0.09294), (0.2212, -0.01829, 0.09501), (0.2771, -0.01829, 0.1322), (0.2808, -0.02781, 0.1355), (0.2891, -0.02781, 0.1227), (0.2531, -0.01829, 0.1422), (0.2531, -0.02781, 0.1471), (0.268, -0.02781, 0.1442), (0.2171, -0.02781, 0.1227), (0.2531, -0.01829, 0.0735), (0.2188, -0.01829, 0.1078), (0.2663, -0.01829, 0.07639), (0.2531, -0.01829, 0.1078), (0.2287, -0.01829, 0.1322), (0.2845, -0.01829, 0.1211), (0.2874, -0.01829, 0.1078), (0.2845, -0.01829, 0.09501), (0.2212, -0.01829, 0.1211), (0.2138, -0.02781, 0.1078), (0.2399, -0.01829, 0.07639), (0.2382, -0.02781, 0.07184), (0.2399, -0.01829, 0.1397), (0.2382, -0.02781, 0.1442), (0.2771, -0.01829, 0.08384), (0.2808, -0.02781, 0.08011), (0.2663, -0.01829, 0.1397)], [], [(456, 457, 455, 468), (340, 339, 341, 348), (0, 2, 6, 7), (13, 18, 11, 12), (378, 375, 371, 377), (20, 24, 9, 8), (23, 13, 12, 22), (14, 9, 24, 25), (15, 10, 9, 14), (23, 37, 43, 26), (10, 21, 8, 9), (5, 1, 4, 3), (19, 48, 16, 26), (18, 13, 16, 17), (49, 40, 12, 11), (221, 211, 209, 220), (293, 309, 274, 315), (449, 443, 403, 404), (17, 30, 46, 18), (38, 47, 25, 24), (53, 27, 15, 32), (169, 187, 170, 168), (22, 12, 40, 39), (41, 8, 21, 51), (427, 401, 441, 419), (48, 28, 17, 16), (11, 45, 54, 49), (20, 42, 50, 52), (14, 36, 32, 15), (18, 46, 45, 11), (27, 44, 10, 15), (52, 38, 24, 20), (448, 444, 449, 447), (285, 275, 308, 277), (184, 175, 172, 183), (34, 22, 39, 33), (31, 25, 47, 29), (39, 40, 41), (42, 41, 40), (202, 217, 225, 224), (73, 70, 68, 71), (37, 34, 35, 44), (44, 27, 43, 37), (48, 19, 32, 36), (498, 504, 502, 503), (40, 49, 42), (544, 555, 557, 543), (55, 35, 34), (49, 54, 50, 42), (41, 51, 39), (53, 43, 27), (54, 45, 52), (29, 28, 31), (53, 32, 19), (29, 47, 30), (52, 50, 54), (34, 33, 55), (144, 138, 130, 121), (390, 387, 391, 388), (348, 342, 347, 340), (3, 6, 2, 5), (105, 90, 111, 106), (257, 261, 254, 256), (305, 314, 315, 274), (189, 209, 205, 204), (71, 72, 69), (71, 69, 73), (322, 321, 319, 323), (78, 79, 80), (487, 81, 82), (346, 349, 350, 345), (344, 346, 345, 343), (107, 93, 101, 108), (125, 135, 123, 124), (497, 496, 494, 495), (464, 462, 452, 465), (375, 374, 386, 371), (110, 86, 103), (110, 104, 105), (110, 83, 97), (110, 106, 91), (110, 114, 98), (110, 107, 108), (110, 103, 94), (110, 98, 109), (110, 108, 115), (110, 112, 86), (110, 109, 104), (110, 94, 114), (110, 91, 107), (110, 97, 112), (110, 105, 106), (110, 115, 83), (118, 117, 147, 146), (500, 502, 504, 499), (366, 360, 367, 365), (116, 131, 117, 118), (396, 372, 383, 397), (362, 363, 361, 359), (376, 379, 385, 384), (394, 380, 373, 392), (420, 424, 448, 446), (320, 319, 321, 324), (374, 391, 387, 386), (444, 448, 424, 425), (487, 471, 485, 486), (409, 444, 425, 407), (64, 65, 60, 62), (143, 123, 135), (143, 136, 137), (143, 138, 132), (143, 118, 146), (143, 139, 119), (143, 127, 140), (143, 141, 136), (143, 142, 116), (143, 135, 139), (143, 146, 127), (143, 116, 118), (143, 137, 142), (143, 140, 123), (143, 132, 141), (143, 119, 130), (143, 130, 138), (388, 395, 389, 390), (102, 115, 108, 101), (380, 389, 395, 373), (57, 59, 56, 58), (405, 430, 445, 439), (430, 420, 446, 445), (325, 324, 321, 322), (344, 342, 348, 341), (121, 130, 119, 120), (470, 472, 475, 478), (171, 187, 169, 159), (194, 199, 192, 193), (159, 168, 153), (154, 155, 159), (164, 163, 156), (198, 226, 228, 195), (193, 201, 223, 200), (203, 212, 192, 202), (244, 263, 230, 264), (222, 227, 207, 206), (171, 159, 160), (167, 172, 173), (174, 155, 175), (153, 154, 159), (165, 176, 163, 164), (149, 172, 167, 166), (155, 178, 188), (179, 157, 151), (400, 411, 404, 403), (168, 158, 180), (181, 180, 158), (165, 164, 182), (162, 165, 182), (36, 14, 25, 31), (178, 161, 162, 186), (158, 164, 156), (168, 159, 169), (208, 227, 222, 195), (157, 179, 185), (162, 173, 186), (186, 188, 178), (178, 163, 161), (179, 151, 150), (217, 206, 216, 225), (180, 153, 168), (175, 184, 174), (170, 157, 168), (170, 151, 157), (165, 162, 176), (182, 185, 179), (173, 172, 175), (188, 175, 155), (151, 171, 183), (183, 171, 184), (171, 151, 187), (187, 151, 170), (156, 181, 158), (177, 155, 154), (186, 173, 188), (173, 175, 188), (149, 183, 172), (179, 166, 182), (162, 182, 166), (160, 174, 184), (171, 160, 184), (162, 167, 173), (167, 162, 166), (183, 149, 150, 151), (231, 260, 229, 230), (195, 206, 196), (197, 198, 195), (202, 192, 199), (245, 246, 253, 243), (70, 66, 67, 68), (317, 312, 318, 284), (192, 212, 223, 201), (365, 367, 362, 368), (51, 21, 35, 55), (208, 195, 228), (205, 209, 210), (226, 198, 211), (196, 197, 195), (450, 442, 408, 423), (177, 152, 178, 155), (198, 193, 214), (215, 216, 191), (206, 217, 218), (219, 218, 217), (289, 308, 275, 309), (329, 334, 328, 333), (404, 438, 447, 449), (217, 202, 199), (206, 195, 222), (401, 427, 428, 399), (223, 210, 200), (200, 214, 193), (203, 202, 224), (223, 203, 224), (193, 192, 201), (224, 225, 215), (216, 215, 225), (218, 196, 206), (211, 221, 226), (207, 216, 206), (207, 191, 216), (203, 223, 212), (215, 191, 190), (210, 209, 211), (214, 211, 198), (191, 208, 220), (220, 208, 221), (199, 219, 217), (208, 191, 227), (227, 191, 207), (213, 198, 197), (200, 210, 214), (210, 211, 214), (189, 220, 209), (215, 204, 224), (223, 224, 204), (228, 226, 221), (208, 228, 221), (223, 205, 210), (205, 223, 204), (244, 247, 246, 245), (232, 233, 234), (235, 236, 237), (238, 239, 237), (232, 234, 240), (241, 242, 232), (243, 244, 245), (246, 247, 248), (249, 250, 241), (249, 238, 250), (251, 252, 253), (251, 236, 252), (231, 235, 239), (254, 255, 236), (235, 237, 239), (264, 248, 247, 244), (258, 256, 259), (230, 234, 258), (260, 231, 257), (261, 231, 239), (440, 450, 423, 439), (416, 429, 406, 426), (46, 30, 47, 38), (252, 265, 253), (249, 244, 243), (242, 253, 266), (266, 246, 248), (264, 230, 229), (266, 248, 233), (300, 318, 312, 281), (236, 267, 268), (238, 251, 250), (251, 253, 242), (257, 231, 261), (412, 411, 437, 436), (234, 270, 269), (231, 259, 271), (271, 254, 236), (272, 239, 238), (269, 260, 257, 256), (252, 268, 265), (236, 268, 252), (244, 249, 241), (258, 234, 256), (234, 269, 256), (438, 404, 411, 410), (262, 239, 273), (406, 403, 443, 442), (38, 52, 45, 46), (232, 266, 233), (242, 266, 232), (265, 243, 253), (265, 249, 243), (435, 415, 433, 434), (255, 273, 267, 236), (230, 258, 231), (258, 259, 231), (235, 271, 236), (231, 271, 235), (294, 313, 317, 283), (250, 242, 241), (250, 251, 242), (268, 249, 265), (259, 254, 271), (256, 254, 259), (267, 272, 268), (230, 240, 234), (233, 248, 270), (233, 270, 234), (241, 232, 263), (244, 241, 263), (253, 246, 266), (254, 261, 262), (262, 261, 239), (238, 237, 251), (237, 236, 251), (289, 292, 291, 290), (277, 278, 279), (280, 281, 282), (283, 284, 282), (277, 279, 285), (286, 287, 277), (288, 289, 290), (291, 292, 293), (294, 295, 286), (294, 283, 295), (296, 297, 298), (296, 281, 297), (276, 280, 284), (299, 300, 281), (280, 282, 284), (301, 302, 299), (303, 301, 304), (275, 279, 303), (305, 276, 302), (306, 276, 284), (419, 441, 445, 446), (30, 17, 28, 29), (272, 267, 273, 239), (297, 310, 298), (294, 289, 288), (287, 298, 311), (311, 291, 293), (309, 275, 274), (311, 293, 278), (276, 305, 274, 275), (281, 312, 313), (283, 296, 295), (296, 298, 287), (302, 276, 306), (302, 306, 299), (301, 314, 302), (279, 315, 314), (276, 304, 316), (316, 299, 281), (317, 284, 283), (249, 268, 272, 238), (297, 313, 310), (281, 313, 297), (289, 294, 286), (303, 279, 301), (279, 314, 301), (213, 194, 193, 198), (307, 284, 318), (248, 264, 229, 270), (260, 269, 270, 229), (277, 311, 278), (287, 311, 277), (314, 305, 302), (310, 288, 298), (310, 294, 288), (152, 156, 163, 178), (155, 174, 160, 159), (275, 303, 276), (303, 304, 276), (280, 316, 281), (276, 316, 280), (289, 309, 292), (295, 287, 286), (295, 296, 287), (292, 309, 293), (313, 294, 310), (304, 299, 316), (301, 299, 304), (312, 317, 313), (275, 285, 279), (278, 293, 315), (278, 315, 279), (286, 277, 308), (289, 286, 308), (298, 291, 311), (299, 306, 307), (307, 306, 284), (283, 282, 296), (282, 281, 296), (354, 358, 355, 356), (503, 501, 505, 498), (103, 88, 95, 94), (359, 370, 364, 362), (136, 126, 122, 137), (398, 383, 372, 382), (166, 179, 150, 149), (407, 421, 408, 409), (142, 148, 131, 116), (59, 60, 65, 56), (323, 326, 325, 322), (493, 492, 490, 491), (330, 336, 327, 328), (109, 100, 89, 104), (346, 344, 341), (349, 346, 341), (77, 76, 74, 75), (459, 451, 458, 469), (140, 129, 124, 123), (97, 85, 113, 112), (465, 467, 80, 464), (328, 334, 331, 330), (352, 358, 354, 357), (204, 215, 190, 189), (365, 368, 369, 366), (112, 113, 87, 86), (353, 355, 358, 352), (88, 103, 86, 87), (158, 185, 182, 164), (359, 369, 370), (359, 361, 360), (359, 360, 366, 369), (362, 364, 368), (362, 367, 363), (343, 347, 342, 344), (392, 381, 393, 394), (479, 487, 486, 473), (141, 134, 126, 136), (397, 393, 381, 396), (85, 97, 83, 84), (397, 371, 386), (372, 392, 373), (372, 374, 375), (397, 376, 377), (397, 387, 390), (372, 388, 391), (372, 378, 384), (397, 398, 379), (397, 389, 380), (372, 373, 395), (397, 380, 394), (372, 396, 381), (397, 377, 371), (372, 375, 378), (397, 386, 387), (372, 391, 374), (397, 390, 389), (372, 395, 388), (397, 379, 376), (372, 384, 385), (372, 385, 382), (397, 383, 398), (397, 394, 393), (372, 381, 392), (332, 335, 329, 333), (461, 452, 462, 463), (474, 489, 488, 480), (61, 64, 62, 63), (134, 141, 132, 133), (336, 338, 337, 327), (129, 140, 127, 128), (478, 484, 483, 470), (106, 111, 92, 91), (352, 357, 351, 353), (90, 105, 104, 89), (114, 96, 99, 98), (139, 145, 120, 119), (480, 483, 484, 474), (53, 19, 26, 43), (356, 355, 353, 351), (44, 35, 21, 10), (402, 426, 450, 440), (499, 504, 498, 505), (442, 450, 426, 406), (5, 2, 0, 1), (410, 411, 412), (412, 436, 435, 434), (413, 437, 400, 429), (8, 41, 42, 20), (335, 331, 334, 329), (422, 405, 439, 423), (467, 456, 468, 80), (560, 550, 545, 561), (240, 230, 263, 232), (307, 318, 300, 299), (403, 406, 429, 400), (427, 438, 410, 428), (431, 415, 432), (534, 535, 509, 508), (36, 31, 28, 48), (157, 185, 158, 168), (429, 416, 414, 413), (415, 431, 413, 414), (436, 431, 432), (564, 556, 547, 541), (399, 417, 402, 401), (438, 427, 419, 447), (384, 378, 377, 376), (440, 441, 401, 402), (399, 428, 434, 433), (417, 399, 433, 418), (290, 291, 298, 288), (437, 413, 431, 436), (412, 434, 428, 410), (96, 114, 94, 95), (411, 400, 437), (444, 409, 443, 449), (163, 176, 162, 161), (418, 414, 416, 417), (447, 419, 446, 448), (262, 273, 255, 254), (439, 445, 441, 440), (409, 408, 442, 443), (72, 67, 66, 69), (414, 418, 415), (418, 433, 415), (435, 436, 432), (415, 435, 432), (457, 465, 461), (457, 456, 467), (457, 461, 460), (457, 460, 451), (457, 467, 465), (465, 452, 461), (466, 457, 451), (466, 451, 459), (455, 463, 464), (455, 80, 468), (455, 453, 463), (455, 458, 453), (455, 464, 80), (464, 463, 462), (454, 458, 455), (454, 469, 458), (451, 460, 453, 458), (328, 327, 337, 333), (477, 481, 482, 476), (324, 325, 326, 320), (115, 102, 84, 83), (339, 350, 349, 341), (481, 488, 489, 482), (379, 398, 382, 385), (146, 147, 128, 127), (333, 337, 338, 332), (477, 479, 470), (477, 471, 487), (477, 470, 483), (477, 483, 480), (477, 487, 479), (479, 472, 470), (481, 477, 480), (481, 480, 488), (476, 478, 473), (476, 486, 485), (476, 484, 478), (476, 474, 484), (476, 473, 486), (473, 478, 475), (482, 474, 476), (482, 489, 474), (473, 475, 472, 479), (457, 466, 454, 455), (100, 109, 98, 99), (368, 364, 370, 369), (463, 453, 460, 461), (138, 144, 133, 132), (466, 459, 469, 454), (7, 4, 1, 0), (423, 408, 421, 422), (476, 485, 471, 477), (360, 361, 363, 367), (93, 107, 91, 92), (356, 351, 357, 354), (137, 122, 148, 142), (26, 16, 13, 23), (499, 505, 501, 500), (135, 125, 145, 139), (530, 517, 520, 531), (571, 553, 549, 548), (521, 532, 531, 520), (22, 34, 37, 23), (524, 507, 537, 536), (512, 533, 525, 511), (546, 562, 561, 545), (526, 508, 522), (526, 523, 524), (526, 536, 525), (526, 527, 528), (526, 522, 529), (526, 530, 531), (526, 538, 515), (526, 531, 532), (526, 515, 530), (526, 532, 523), (526, 534, 508), (526, 524, 536), (526, 529, 527), (526, 533, 534), (526, 528, 538), (526, 525, 533), (514, 527, 529, 513), (559, 542, 568, 567), (556, 564, 554, 563), (533, 512, 535, 534), (510, 522, 508, 509), (563, 554, 542, 559), (51, 55, 33, 39), (519, 538, 528, 518), (538, 519, 516, 515), (507, 524, 523, 506), (532, 521, 506, 523), (555, 544, 566, 565), (527, 514, 518, 528), (541, 547, 539, 540), (567, 568, 552, 551), (558, 547, 556), (558, 569, 557), (558, 559, 567), (558, 560, 561), (558, 551, 571), (558, 548, 560), (558, 565, 539), (558, 539, 547), (558, 571, 548), (558, 562, 569), (558, 556, 563), (558, 555, 565), (558, 567, 551), (558, 563, 559), (558, 557, 555), (558, 561, 562), (522, 510, 513, 529), (550, 560, 548, 549), (562, 546, 570, 569), (511, 525, 536, 537), (517, 530, 515, 516), (565, 566, 540, 539), (426, 402, 417, 416), (553, 571, 551, 552), (543, 557, 569, 570), (220, 189, 190, 191)])
me_dlair2.polygons.foreach_set('use_smooth', [True] * 654)
me_dlair2.polygons.foreach_set('material_index', [14, 2, 0, 1, 11, 1, 1, 1, 1, 1, 1, 0, 1, 1, 1, 5, 5, 11, 1, 1, 1, 5, 1, 1, 11, 1, 1, 1, 1, 1, 1, 1, 11, 5, 5, 1, 1, 1, 1, 5, 2, 1, 1, 1, 2, 1, 2, 1, 1, 1, 1, 1, 1, 1, 1, 1, 1, 4, 11, 2, 0, 4, 5, 5, 5, 2, 2, 6, 2, 2, 2, 2, 4, 4, 18, 14, 11, 4, 4, 4, 4, 4, 4, 4, 4, 4, 4, 4, 4, 4, 4, 4, 4, 4, 2, 10, 4, 11, 10, 11, 11, 11, 6, 11, 11, 17, 11, 2, 4, 4, 4, 4, 4, 4, 4, 4, 4, 4, 4, 4, 4, 4, 4, 4, 11, 4, 11, 2, 11, 11, 6, 2, 4, 17, 5, 5, 5, 5, 5, 5, 5, 5, 5, 5, 5, 5, 5, 5, 5, 5, 5, 5, 11, 5, 5, 5, 5, 1, 5, 5, 5, 5, 5, 5, 5, 5, 5, 5, 5, 5, 5, 5, 5, 5, 5, 5, 5, 5, 5, 5, 5, 5, 5, 5, 5, 5, 5, 5, 5, 5, 5, 5, 5, 5, 5, 5, 5, 2, 5, 5, 9, 1, 5, 5, 5, 5, 11, 5, 5, 5, 5, 5, 5, 2, 11, 5, 5, 11, 5, 5, 5, 5, 5, 5, 5, 5, 5, 5, 5, 5, 5, 5, 5, 5, 5, 5, 5, 5, 5, 5, 5, 5, 5, 5, 5, 5, 5, 5, 5, 5, 5, 5, 5, 5, 5, 5, 5, 5, 5, 5, 5, 5, 5, 5, 5, 5, 5, 5, 11, 11, 1, 5, 5, 5, 5, 5, 5, 5, 5, 5, 5, 5, 11, 5, 5, 5, 5, 5, 5, 5, 5, 5, 5, 11, 5, 11, 1, 5, 5, 5, 5, 11, 5, 5, 5, 5, 5, 5, 5, 5, 5, 5, 5, 5, 5, 5, 5, 5, 5, 5, 5, 5, 5, 5, 5, 5, 5, 5, 5, 5, 5, 5, 5, 5, 5, 5, 5, 5, 5, 5, 5, 5, 5, 5, 11, 1, 5, 5, 5, 5, 5, 5, 5, 5, 5, 5, 5, 5, 5, 5, 5, 5, 5, 5, 5, 5, 5, 5, 5, 5, 5, 5, 5, 5, 5, 5, 5, 5, 5, 5, 5, 5, 5, 5, 5, 5, 5, 5, 5, 5, 5, 5, 5, 5, 5, 5, 5, 5, 5, 5, 5, 5, 5, 2, 2, 4, 10, 4, 11, 5, 11, 4, 2, 7, 18, 2, 4, 2, 2, 3, 14, 4, 4, 14, 2, 2, 5, 10, 4, 2, 4, 5, 8, 8, 8, 9, 9, 2, 11, 17, 4, 11, 4, 11, 11, 11, 11, 11, 11, 11, 11, 11, 11, 11, 11, 11, 11, 11, 11, 11, 11, 11, 11, 11, 11, 11, 11, 2, 14, 17, 2, 4, 2, 4, 17, 4, 2, 4, 4, 4, 17, 1, 2, 1, 11, 2, 11, 0, 11, 11, 11, 1, 2, 11, 14, 2, 5, 5, 11, 11, 11, 2, 1, 5, 11, 11, 11, 2, 11, 11, 11, 11, 11, 11, 5, 11, 11, 4, 11, 11, 5, 11, 11, 5, 11, 11, 2, 11, 11, 11, 11, 12, 12, 12, 12, 12, 12, 12, 12, 13, 13, 13, 13, 13, 13, 13, 13, 14, 2, 17, 7, 4, 2, 17, 11, 4, 2, 15, 15, 15, 15, 15, 15, 15, 15, 16, 16, 16, 16, 16, 16, 16, 16, 17, 14, 4, 10, 14, 4, 14, 0, 11, 17, 10, 4, 2, 4, 1, 2, 4, 2, 2, 2, 1, 2, 2, 2, 2, 2, 2, 2, 2, 2, 2, 2, 2, 2, 2, 2, 2, 2, 2, 2, 2, 2, 2, 2, 2, 2, 1, 2, 2, 2, 2, 2, 2, 2, 2, 2, 2, 2, 2, 2, 2, 2, 2, 2, 2, 2, 2, 2, 2, 2, 2, 2, 2, 2, 2, 2, 2, 11, 2, 2, 5])
_uv = me_dlair2.uv_layers.new(name='UVMap')
_uv.uv.foreach_set('vector', [0.874, 0.9996, 0.5251, 0.9996, 0.5251, 0.000447, 0.874, 0.000447, 0.000447, 0.000447, 0.000447, 0.000447, 0.000447, 0.000447, 0.000447, 0.000447, 0.9996, 0.9996, 0.000447, 0.9996, 0.000447, 0.000447, 0.9996, 0.000447, 0.5, 0.5, 0.7791, 0.5, 0.7763, 0.7763, 0.5, 0.7791, 0.000447, 0.000447, 0.000447, 0.000447, 0.000447, 0.000447, 0.000447, 0.000447, 0.7763, 0.7763, 0.7791, 0.5, 0.5, 0.5, 0.5, 0.7791, 0.2209, 0.5, 0.5, 0.5, 0.5, 0.7791, 0.2237, 0.7763, 0.5, 0.2209, 0.5, 0.5, 0.7791, 0.5, 0.7763, 0.2237, 0.2237, 0.2237, 0.2209, 0.5, 0.5, 0.5, 0.5, 0.2209, 0.2209, 0.5, 0.05068, 0.5, 0.05905, 0.2321, 0.2237, 0.2237, 0.2209, 0.5, 0.2237, 0.7763, 0.5, 0.7791, 0.5, 0.5, 0.9996, 0.9996, 0.000447, 0.9996, 0.000447, 0.000447, 0.9996, 0.000447, 0.2321, 0.05905, 0.5, 0.05068, 0.5, 0.2209, 0.2237, 0.2237, 0.7791, 0.5, 0.5, 0.5, 0.5, 0.2209, 0.7763, 0.2237, 0.7679, 0.9409, 0.5, 0.9493, 0.5, 0.7791, 0.7763, 0.7763, 0.000447, 0.000447, 0.000447, 0.000447, 0.000447, 0.000447, 0.000447, 0.000447, 0.000447, 0.000447, 0.000447, 0.000447, 0.000447, 0.000447, 0.000447, 0.000447, 0.000447, 0.000447, 0.000447, 0.000447, 0.000447, 0.000447, 0.000447, 0.000447, 0.7763, 0.2237, 0.9409, 0.2321, 0.9493, 0.5, 0.7791, 0.5, 0.9493, 0.5, 0.9409, 0.2321, 0.7763, 0.2237, 0.7791, 0.5, 0.08138, 0.08138, 0.05905, 0.2321, 0.2237, 0.2237, 0.2321, 0.05905, 0.000447, 0.000447, 0.000447, 0.000447, 0.000447, 0.000447, 0.000447, 0.000447, 0.2237, 0.7763, 0.5, 0.7791, 0.5, 0.9493, 0.2321, 0.9409, 0.5, 0.9493, 0.5, 0.7791, 0.2237, 0.7763, 0.2321, 0.9409, 0.000447, 0.000447, 0.000447, 0.000447, 0.000447, 0.000447, 0.000447, 0.000447, 0.5, 0.05068, 0.7679, 0.05905, 0.7763, 0.2237, 0.5, 0.2209, 0.7763, 0.7763, 0.9409, 0.7679, 0.9186, 0.9186, 0.7679, 0.9409, 0.7763, 0.7763, 0.7679, 0.9409, 0.9186, 0.9186, 0.9409, 0.7679, 0.5, 0.2209, 0.5, 0.05068, 0.2321, 0.05905, 0.2237, 0.2237, 0.7791, 0.5, 0.9493, 0.5, 0.9409, 0.7679, 0.7763, 0.7763, 0.05905, 0.2321, 0.05068, 0.5, 0.2209, 0.5, 0.2237, 0.2237, 0.9409, 0.7679, 0.9493, 0.5, 0.7791, 0.5, 0.7763, 0.7763, 0.000447, 0.000447, 0.000447, 0.000447, 0.000447, 0.000447, 0.000447, 0.000447, 0.000447, 0.000447, 0.000447, 0.000447, 0.000447, 0.000447, 0.000447, 0.000447, 0.000447, 0.000447, 0.000447, 0.000447, 0.000447, 0.000447, 0.000447, 0.000447, 0.05905, 0.7679, 0.2237, 0.7763, 0.2321, 0.9409, 0.08138, 0.9186, 0.7679, 0.05905, 0.7763, 0.2237, 0.9409, 0.2321, 0.9186, 0.08138, 0.2321, 0.9409, 0.5, 0.9493, 0.5, 0.9493, 0.7679, 0.9409, 0.5, 0.9493, 0.5, 0.9493, 0.000447, 0.000447, 0.000447, 0.000447, 0.000447, 0.000447, 0.000447, 0.000447, 0.000447, 0.000447, 0.000447, 0.000447, 0.000447, 0.000447, 0.000447, 0.000447, 0.05068, 0.5, 0.05905, 0.7679, 0.05905, 0.7679, 0.05068, 0.5, 0.05068, 0.5, 0.05905, 0.2321, 0.05905, 0.2321, 0.05068, 0.5, 0.5, 0.05068, 0.2321, 0.05905, 0.2321, 0.05905, 0.5, 0.05068, 0.000447, 0.000447, 0.000447, 0.000447, 0.000447, 0.000447, 0.000447, 0.000447, 0.5, 0.9493, 0.7679, 0.9409, 0.7679, 0.9409, 0.000447, 0.000447, 0.000447, 0.000447, 0.000447, 0.000447, 0.000447, 0.000447, 0.08138, 0.9186, 0.05905, 0.7679, 0.05905, 0.7679, 0.7679, 0.9409, 0.9186, 0.9186, 0.9186, 0.9186, 0.7679, 0.9409, 0.5, 0.9493, 0.2321, 0.9409, 0.2321, 0.9409, 0.08138, 0.08138, 0.05905, 0.2321, 0.05905, 0.2321, 0.9186, 0.9186, 0.9409, 0.7679, 0.9409, 0.7679, 0.9186, 0.08138, 0.7679, 0.05905, 0.7679, 0.05905, 0.08138, 0.08138, 0.2321, 0.05905, 0.2321, 0.05905, 0.9186, 0.08138, 0.9409, 0.2321, 0.9409, 0.2321, 0.9409, 0.7679, 0.9186, 0.9186, 0.9186, 0.9186, 0.05905, 0.7679, 0.08138, 0.9186, 0.08138, 0.9186, 0.5195, -0.167, 0.5195, 0.8321, 0.6284, 0.8321, 0.6284, -0.167, 0.000447, 0.000447, 0.000447, 0.000447, 0.000447, 0.000447, 0.000447, 0.000447, 0.000447, 0.000447, 0.000447, 0.000447, 0.000447, 0.000447, 0.000447, 0.000447, 0.000447, 0.000447, 0.9996, 0.000447, 0.9996, 0.9996, 0.000447, 0.9996, 0.3577, 0.8321, 0.3577, -0.167, 0.5195, -0.167, 0.5195, 0.8321, 0.000447, 0.000447, 0.000447, 0.000447, 0.000447, 0.000447, 0.000447, 0.000447, 0.000447, 0.000447, 0.000447, 0.000447, 0.000447, 0.000447, 0.000447, 0.000447, 0.000447, 0.000447, 0.000447, 0.000447, 0.000447, 0.000447, 0.000447, 0.000447, 0.000447, 0.000447, 0.000447, 0.000447, 0.000447, 0.000447, 0.000447, 0.000447, 0.000447, 0.000447, 0.000447, 0.000447, 0.9996, 0.9996, 0.000447, 0.9996, 0.000447, 0.000447, 0.9996, 0.000447, 0.000447, 0.000447, 0.000447, 0.000447, 0.000447, 0.000447, 0.000447, 0.000447, 0.000447, 0.000447, 0.000447, 0.000447, 0.000447, 0.000447, 0.000447, 0.000447, 0.000447, 0.000447, 0.000447, 0.000447, 0.000447, 0.000447, 0.000447, 0.000447, 0.000447, 0.000447, 0.000447, 0.000447, 0.6674, 0.8321, 0.6674, -0.167, 0.6284, -0.167, 0.6284, 0.8321, 0.5195, -0.167, 0.5195, 0.8321, 0.3577, 0.8321, 0.3577, -0.167, 0.9996, 0.000447, 0.9996, 0.9996, 0.000447, 0.9996, 0.000447, 0.000447, 0.05347, 0.000447, 0.1986, 0.000447, 0.1986, 0.9996, 0.05347, 0.9996, 0.000447, 0.000447, 0.000447, 0.000447, 0.000447, 0.000447, 0.000447, 0.000447, 0.1679, 0.8321, -0.1865, 0.8321, -0.2954, 0.8321, 0.1679, 0.8321, 0.1679, 0.8321, 0.3577, 0.8321, 0.1679, 0.8321, 0.3577, 0.8321, 0.1679, 0.8321, 0.1679, 0.8321, 0.5195, 0.8321, 0.6284, 0.8321, 0.1679, 0.8321, -0.2954, 0.8321, -0.1865, 0.8321, 0.1679, 0.8321, 0.6674, 0.8321, 0.6284, 0.8321, 0.1679, 0.8321, -0.2954, 0.8321, -0.3344, 0.8321, 0.1679, 0.8321, -0.1865, 0.8321, -0.02467, 0.8321, 0.1679, 0.8321, 0.6284, 0.8321, 0.5195, 0.8321, 0.1679, 0.8321, -0.02467, 0.8321, -0.1865, 0.8321, 0.1679, 0.8321, -0.02467, 0.8321, 0.1679, 0.8321, 0.1679, 0.8321, -0.3344, 0.8321, -0.2954, 0.8321, 0.1679, 0.8321, 0.6284, 0.8321, 0.6674, 0.8321, 0.1679, 0.8321, 0.1679, 0.8321, -0.02467, 0.8321, 0.1679, 0.8321, 0.3577, 0.8321, 0.5195, 0.8321, 0.1679, 0.8321, 0.5195, 0.8321, 0.3577, 0.8321, -0.2954, 0.8321, -0.2954, -0.167, -0.1865, -0.167, -0.1865, 0.8321, 0.000447, 0.000447, 0.000447, 0.000447, 0.000447, 0.000447, 0.000447, 0.000447, 0.7261, 0.9996, 0.6172, 0.9996, 0.6172, 0.000447, 0.7261, 0.000447, -0.3344, 0.8321, -0.3344, -0.167, -0.2954, -0.167, -0.2954, 0.8321, 0.000447, 0.000447, 0.000447, 0.000447, 0.000447, 0.000447, 0.000447, 0.000447, 0.1791, 0.000447, 0.5474, 0.000447, 0.5474, 0.9996, 0.1791, 0.9996, 0.000447, 0.000447, 0.000447, 0.000447, 0.000447, 0.000447, 0.000447, 0.000447, 0.000447, 0.000447, 0.000447, 0.000447, 0.000447, 0.000447, 0.000447, 0.000447, 0.000447, 0.000447, 0.000447, 0.000447, 0.000447, 0.000447, 0.000447, 0.000447, 0.000447, 0.000447, 0.9996, 0.000447, 0.9996, 0.9996, 0.000447, 0.9996, 0.000447, 0.000447, 0.000447, 0.000447, 0.000447, 0.000447, 0.000447, 0.000447, 0.000447, 0.000447, 0.000447, 0.000447, 0.000447, 0.000447, 0.000447, 0.000447, 0.9996, 0.9996, 0.874, 0.9996, 0.874, 0.000447, 0.9996, 0.000447, 0.000447, 0.000447, 0.000447, 0.000447, 0.000447, 0.000447, 0.000447, 0.000447, 0.000447, 0.000447, 0.000447, 0.000447, 0.000447, 0.000447, 0.000447, 0.000447, 0.1679, 0.8321, 0.3577, 0.8321, 0.5195, 0.8321, 0.1679, 0.8321, -0.02467, 0.8321, -0.1865, 0.8321, 0.1679, 0.8321, 0.5195, 0.8321, 0.3577, 0.8321, 0.1679, 0.8321, -0.2954, 0.8321, -0.1865, 0.8321, 0.1679, 0.8321, 0.6284, 0.8321, 0.6674, 0.8321, 0.1679, 0.8321, -0.02467, 0.8321, 0.1679, 0.8321, 0.1679, 0.8321, 0.1679, 0.8321, -0.02467, 0.8321, 0.1679, 0.8321, -0.2954, 0.8321, -0.3344, 0.8321, 0.1679, 0.8321, 0.5195, 0.8321, 0.6284, 0.8321, 0.1679, 0.8321, -0.1865, 0.8321, -0.02467, 0.8321, 0.1679, 0.8321, -0.3344, 0.8321, -0.2954, 0.8321, 0.1679, 0.8321, -0.1865, 0.8321, -0.2954, 0.8321, 0.1679, 0.8321, 0.1679, 0.8321, 0.3577, 0.8321, 0.1679, 0.8321, 0.3577, 0.8321, 0.1679, 0.8321, 0.1679, 0.8321, 0.6674, 0.8321, 0.6284, 0.8321, 0.1679, 0.8321, 0.6284, 0.8321, 0.5195, 0.8321, 0.000447, 0.000447, 0.000447, 0.000447, 0.000447, 0.000447, 0.000447, 0.000447, 0.5195, -0.167, 0.5195, 0.8321, 0.6284, 0.8321, 0.6284, -0.167, 0.000447, 0.000447, 0.000447, 0.000447, 0.000447, 0.000447, 0.000447, 0.000447, 0.000447, 0.000447, 0.000447, 0.000447, 0.000447, 0.000447, 0.000447, 0.000447, 0.000447, 0.000447, 0.000447, 0.000447, 0.000447, 0.000447, 0.000447, 0.000447, 0.000447, 0.000447, 0.000447, 0.000447, 0.000447, 0.000447, 0.000447, 0.000447, 0.9996, 0.9996, 0.000447, 0.9996, 0.000447, 0.000447, 0.9996, 0.000447, 0.000447, 0.000447, 0.000447, 0.000447, 0.000447, 0.000447, 0.000447, 0.000447, 0.6284, -0.167, 0.6284, 0.8321, 0.6674, 0.8321, 0.6674, -0.167, 0.2349, 0.9996, 0.1986, 0.9996, 0.1986, 0.000447, 0.2349, 0.000447, 0.000447, 0.000447, 0.000447, 0.000447, 0.000447, 0.000447, 0.000447, 0.000447, 0.000447, 0.000447, 0.000447, 0.000447, 0.000447, 0.000447, 0.000447, 0.000447, 0.000447, 0.000447, 0.000447, 0.000447, 0.000447, 0.000447, 0.000447, 0.000447, 0.000447, 0.000447, 0.000447, 0.000447, 0.000447, 0.000447, 0.000447, 0.000447, 0.000447, 0.000447, 0.000447, 0.000447, 0.000447, 0.000447, 0.000447, 0.000447, 0.000447, 0.000447, 0.000447, 0.000447, 0.000447, 0.000447, 0.000447, 0.000447, 0.000447, 0.000447, 0.000447, 0.000447, 0.000447, 0.000447, 0.000447, 0.000447, 0.000447, 0.000447, 0.000447, 0.000447, 0.000447, 0.000447, 0.000447, 0.000447, 0.000447, 0.000447, 0.000447, 0.000447, 0.000447, 0.000447, 0.000447, 0.000447, 0.000447, 0.000447, 0.000447, 0.000447, 0.000447, 0.000447, 0.000447, 0.000447, 0.000447, 0.000447, 0.000447, 0.000447, 0.000447, 0.000447, 0.000447, 0.000447, 0.000447, 0.000447, 0.000447, 0.000447, 0.000447, 0.000447, 0.000447, 0.000447, 0.000447, 0.000447, 0.000447, 0.000447, 0.000447, 0.000447, 0.000447, 0.000447, 0.000447, 0.000447, 0.000447, 0.000447, 0.000447, 0.000447, 0.000447, 0.000447, 0.000447, 0.000447, 0.000447, 0.000447, 0.000447, 0.000447, 0.000447, 0.000447, 0.000447, 0.000447, 0.000447, 0.000447, 0.000447, 0.000447, 0.000447, 0.000447, 0.000447, 0.000447, 0.000447, 0.000447, 0.000447, 0.000447, 0.000447, 0.000447, 0.000447, 0.000447, 0.000447, 0.000447, 0.000447, 0.000447, 0.000447, 0.000447, 0.000447, 0.000447, 0.000447, 0.000447, 0.000447, 0.000447, 0.000447, 0.000447, 0.000447, 0.000447, 0.000447, 0.000447, 0.000447, 0.000447, 0.5, 0.05068, 0.5, 0.2209, 0.7763, 0.2237, 0.7679, 0.05905, 0.000447, 0.000447, 0.000447, 0.000447, 0.000447, 0.000447, 0.000447, 0.000447, 0.000447, 0.000447, 0.000447, 0.000447, 0.000447, 0.000447, 0.000447, 0.000447, 0.000447, 0.000447, 0.000447, 0.000447, 0.000447, 0.000447, 0.000447, 0.000447, 0.000447, 0.000447, 0.000447, 0.000447, 0.000447, 0.000447, 0.000447, 0.000447, 0.000447, 0.000447, 0.000447, 0.000447, 0.000447, 0.000447, 0.000447, 0.000447, 0.000447, 0.000447, 0.000447, 0.000447, 0.000447, 0.000447, 0.000447, 0.000447, 0.000447, 0.000447, 0.000447, 0.000447, 0.000447, 0.000447, 0.000447, 0.000447, 0.000447, 0.000447, 0.000447, 0.000447, 0.000447, 0.000447, 0.000447, 0.000447, 0.000447, 0.000447, 0.000447, 0.000447, 0.000447, 0.000447, 0.000447, 0.000447, 0.000447, 0.000447, 0.000447, 0.000447, 0.000447, 0.000447, 0.000447, 0.000447, 0.000447, 0.000447, 0.000447, 0.000447, 0.000447, 0.000447, 0.000447, 0.000447, 0.000447, 0.000447, 0.000447, 0.000447, 0.000447, 0.000447, 0.000447, 0.000447, 0.000447, 0.000447, 0.000447, 0.000447, 0.000447, 0.000447, 0.000447, 0.000447, 0.000447, 0.000447, 0.000447, 0.000447, 0.000447, 0.000447, 0.000447, 0.000447, 0.000447, 0.000447, 0.000447, 0.000447, 0.000447, 0.000447, 0.000447, 0.000447, 0.000447, 0.000447, 0.000447, 0.000447, 0.000447, 0.000447, 0.000447, 0.000447, 0.000447, 0.000447, 0.000447, 0.000447, 0.000447, 0.000447, 0.000447, 0.000447, 0.000447, 0.000447, 0.000447, 0.000447, 0.000447, 0.000447, 0.000447, 0.000447, 0.000447, 0.000447, 0.000447, 0.000447, 0.000447, 0.000447, 0.000447, 0.000447, 0.000447, 0.000447, 0.000447, 0.000447, 0.000447, 0.000447, 0.000447, 0.000447, 0.000447, 0.000447, 0.000447, 0.000447, 0.000447, 0.000447, 0.000447, 0.000447, 0.000447, 0.000447, 0.000447, 0.000447, 0.000447, 0.000447, 0.000447, 0.000447, 0.000447, 0.000447, 0.000447, 0.000447, 0.000447, 0.000447, 0.000447, 0.000447, 0.000447, 0.000447, 0.000447, 0.000447, 0.000447, 0.000447, 0.000447, 0.000447, 0.000447, 0.000447, 0.000447, 0.000447, 0.000447, 0.000447, 0.000447, 0.000447, 0.000447, 0.000447, 0.000447, 0.000447, 0.000447, 0.000447, 0.000447, 0.000447, 0.000447, 0.000447, 0.000447, 0.000447, 0.000447, 0.000447, 0.000447, 0.000447, 0.000447, 0.000447, 0.000447, 0.000447, 0.000447, 0.000447, 0.000447, 0.000447, 0.000447, 0.000447, 0.000447, 0.000447, 0.000447, 0.000447, 0.000447, 0.000447, 0.000447, 0.000447, 0.000447, 0.000447, 0.000447, 0.000447, 0.000447, 0.000447, 0.000447, 0.000447, 0.000447, 0.000447, 0.000447, 0.000447, 0.000447, 0.000447, 0.000447, 0.000447, 0.000447, 0.000447, 0.000447, 0.000447, 0.000447, 0.000447, 0.000447, 0.000447, 0.000447, 0.000447, 0.000447, 0.000447, 0.000447, 0.000447, 0.000447, 0.000447, 0.000447, 0.000447, 0.000447, 0.000447, 0.1316, 0.000447, 0.000447, 0.5781, 0.9996, 0.9996, 0.8768, 0.003238, 0.2321, 0.9409, 0.2237, 0.7763, 0.05905, 0.7679, 0.08138, 0.9186, 0.000447, 0.000447, 0.000447, 0.000447, 0.000447, 0.000447, 0.000447, 0.000447, 0.000447, 0.000447, 0.000447, 0.000447, 0.000447, 0.000447, 0.000447, 0.000447, 0.000447, 0.000447, 0.000447, 0.000447, 0.000447, 0.000447, 0.000447, 0.000447, 0.000447, 0.000447, 0.000447, 0.000447, 0.000447, 0.000447, 0.000447, 0.000447, 0.000447, 0.000447, 0.000447, 0.000447, 0.000447, 0.000447, 0.000447, 0.000447, 0.000447, 0.000447, 0.000447, 0.000447, 0.000447, 0.000447, 0.000447, 0.000447, 0.000447, 0.000447, 0.000447, 0.000447, 0.000447, 0.000447, 0.000447, 0.000447, 0.000447, 0.000447, 0.000447, 0.000447, 0.000447, 0.000447, 0.000447, 0.000447, 0.000447, 0.000447, 0.000447, 0.000447, 0.000447, 0.000447, 0.000447, 0.000447, 0.000447, 0.000447, 0.000447, 0.000447, 0.000447, 0.000447, 0.000447, 0.000447, 0.000447, 0.000447, 0.000447, 0.000447, 0.000447, 0.000447, 0.000447, 0.000447, 0.000447, 0.000447, 0.000447, 0.000447, 0.000447, 0.000447, 0.000447, 0.000447, 0.000447, 0.000447, 0.000447, 0.000447, 0.000447, 0.000447, 0.000447, 0.000447, 0.000447, 0.000447, 0.000447, 0.000447, 0.000447, 0.000447, 0.000447, 0.000447, 0.000447, 0.000447, 0.000447, 0.000447, 0.000447, 0.000447, 0.000447, 0.000447, 0.000447, 0.000447, 0.000447, 0.000447, 0.000447, 0.000447, 0.000447, 0.000447, 0.000447, 0.000447, 0.000447, 0.000447, 0.000447, 0.000447, 0.000447, 0.000447, 0.000447, 0.000447, 0.000447, 0.000447, 0.000447, 0.000447, 0.000447, 0.000447, 0.000447, 0.000447, 0.000447, 0.000447, 0.000447, 0.000447, 0.000447, 0.000447, 0.000447, 0.000447, 0.000447, 0.000447, 0.000447, 0.000447, 0.000447, 0.000447, 0.000447, 0.000447, 0.000447, 0.000447, 0.000447, 0.000447, 0.000447, 0.000447, 0.000447, 0.000447, 0.000447, 0.000447, 0.000447, 0.000447, 0.000447, 0.000447, 0.000447, 0.000447, 0.000447, 0.000447, 0.000447, 0.000447, 0.000447, 0.000447, 0.000447, 0.000447, 0.000447, 0.000447, 0.000447, 0.000447, 0.000447, 0.000447, 0.000447, 0.000447, 0.000447, 0.000447, 0.000447, 0.000447, 0.000447, 0.000447, 0.000447, 0.000447, 0.000447, 0.000447, 0.000447, 0.000447, 0.000447, 0.000447, 0.000447, 0.000447, 0.000447, 0.000447, 0.000447, 0.000447, 0.000447, 0.000447, 0.000447, 0.000447, 0.000447, 0.000447, 0.000447, 0.000447, 0.000447, 0.000447, 0.000447, 0.000447, 0.000447, 0.000447, 0.000447, 0.000447, 0.000447, 0.000447, 0.000447, 0.000447, 0.000447, 0.000447, 0.000447, 0.000447, 0.000447, 0.000447, 0.000447, 0.000447, 0.000447, 0.000447, 0.000447, 0.000447, 0.000447, 0.000447, 0.000447, 0.000447, 0.000447, 0.000447, 0.000447, 0.000447, 0.000447, 0.000447, 0.000447, 0.000447, 0.000447, 0.000447, 0.000447, 0.000447, 0.000447, 0.000447, 0.000447, 0.000447, 0.000447, 0.000447, 0.000447, 0.000447, 0.000447, 0.000447, 0.000447, 0.000447, 0.000447, 0.000447, 0.000447, 0.000447, 0.000447, 0.000447, 0.000447, 0.000447, 0.000447, 0.000447, 0.000447, 0.000447, 0.000447, 0.000447, 0.000447, 0.000447, 0.000447, 0.000447, 0.000447, 0.000447, 0.000447, 0.000447, 0.000447, 0.000447, 0.000447, 0.000447, 0.000447, 0.000447, 0.000447, 0.000447, 0.000447, 0.000447, 0.000447, 0.000447, 0.000447, 0.000447, 0.000447, 0.000447, 0.000447, 0.000447, 0.000447, 0.000447, 0.000447, 0.000447, 0.000447, 0.000447, 0.000447, 0.000447, 0.000447, 0.000447, 0.000447, 0.000447, 0.000447, 0.000447, 0.000447, 0.000447, 0.000447, 0.000447, 0.000447, 0.000447, 0.000447, 0.000447, 0.000447, 0.000447, 0.000447, 0.000447, 0.000447, 0.000447, 0.000447, 0.000447, 0.000447, 0.000447, 0.000447, 0.000447, 0.000447, 0.000447, 0.000447, 0.000447, 0.000447, 0.000447, 0.000447, 0.000447, 0.000447, 0.000447, 0.000447, 0.000447, 0.000447, 0.000447, 0.000447, 0.000447, 0.000447, 0.000447, 0.000447, 0.000447, 0.000447, 0.000447, 0.000447, 0.000447, 0.000447, 0.000447, 0.000447, 0.000447, 0.000447, 0.000447, 0.000447, 0.000447, 0.000447, 0.000447, 0.000447, 0.000447, 0.000447, 0.000447, 0.000447, 0.000447, 0.000447, 0.000447, 0.000447, 0.000447, 0.000447, 0.000447, 0.000447, 0.000447, 0.000447, 0.000447, 0.000447, 0.000447, 0.000447, 0.000447, 0.000447, 0.000447, 0.000447, 0.000447, 0.000447, 0.000447, 0.000447, 0.000447, 0.000447, 0.000447, 0.000447, 0.000447, 0.000447, 0.000447, 0.000447, 0.000447, 0.000447, 0.000447, 0.000447, 0.000447, 0.000447, 0.000447, 0.000447, 0.000447, 0.000447, 0.000447, 0.9493, 0.5, 0.9409, 0.2321, 0.9409, 0.2321, 0.9493, 0.5, 0.000447, 0.000447, 0.000447, 0.000447, 0.000447, 0.000447, 0.000447, 0.000447, 0.000447, 0.000447, 0.000447, 0.000447, 0.000447, 0.000447, 0.000447, 0.000447, 0.000447, 0.000447, 0.000447, 0.000447, 0.000447, 0.000447, 0.000447, 0.000447, 0.000447, 0.000447, 0.000447, 0.000447, 0.000447, 0.000447, 0.000447, 0.000447, 0.000447, 0.000447, 0.000447, 0.000447, 0.000447, 0.000447, 0.000447, 0.000447, 0.000447, 0.000447, 0.000447, 0.000447, 0.000447, 0.000447, 0.000447, 0.000447, 0.000447, 0.000447, 0.000447, 0.000447, 0.000447, 0.000447, 0.000447, 0.000447, 0.000447, 0.000447, 0.000447, 0.000447, 0.000447, 0.000447, 0.000447, 0.000447, 0.000447, 0.000447, 0.000447, 0.000447, 0.000447, 0.000447, 0.000447, 0.000447, 0.000447, 0.000447, 0.000447, 0.000447, 0.000447, 0.000447, 0.000447, 0.000447, 0.000447, 0.000447, 0.000447, 0.000447, 0.000447, 0.000447, 0.000447, 0.000447, 0.000447, 0.000447, 0.000447, 0.000447, 0.000447, 0.000447, 0.000447, 0.000447, 0.000447, 0.000447, 0.000447, 0.000447, 0.000447, 0.000447, 0.000447, 0.000447, 0.000447, 0.000447, 0.000447, 0.000447, 0.000447, 0.000447, 0.000447, 0.000447, 0.000447, 0.000447, 0.000447, 0.000447, 0.000447, 0.000447, 0.000447, 0.000447, 0.000447, 0.000447, 0.000447, 0.000447, 0.000447, 0.000447, 0.000447, 0.000447, 0.000447, 0.000447, 0.000447, 0.000447, 0.000447, 0.000447, 0.000447, 0.000447, 0.000447, 0.000447, 0.000447, 0.000447, 0.000447, 0.000447, 0.000447, 0.000447, 0.000447, 0.000447, 0.000447, 0.000447, 0.000447, 0.000447, 0.000447, 0.000447, 0.000447, 0.000447, 0.000447, 0.000447, 0.000447, 0.000447, 0.000447, 0.000447, 0.9493, 0.5, 0.9409, 0.7679, 0.9409, 0.7679, 0.9493, 0.5, 0.000447, 0.000447, 0.000447, 0.000447, 0.000447, 0.000447, 0.000447, 0.000447, 0.000447, 0.000447, 0.000447, 0.000447, 0.000447, 0.000447, 0.000447, 0.000447, 0.000447, 0.000447, 0.000447, 0.000447, 0.000447, 0.000447, 0.000447, 0.000447, 0.000447, 0.000447, 0.000447, 0.000447, 0.000447, 0.000447, 0.000447, 0.000447, 0.000447, 0.000447, 0.000447, 0.000447, 0.000447, 0.000447, 0.000447, 0.000447, 0.000447, 0.000447, 0.000447, 0.000447, 0.000447, 0.000447, 0.000447, 0.000447, 0.000447, 0.000447, 0.000447, 0.000447, 0.000447, 0.000447, 0.000447, 0.000447, 0.000447, 0.000447, 0.000447, 0.000447, 0.000447, 0.000447, 0.000447, 0.000447, 0.000447, 0.000447, 0.000447, 0.000447, 0.000447, 0.000447, 0.000447, 0.000447, 0.000447, 0.000447, 0.000447, 0.000447, 0.000447, 0.000447, 0.000447, 0.000447, 0.000447, 0.000447, 0.000447, 0.000447, 0.000447, 0.000447, 0.000447, 0.000447, 0.000447, 0.000447, 0.000447, 0.000447, 0.000447, 0.000447, 0.000447, 0.000447, 0.000447, 0.000447, 0.000447, 0.000447, 0.000447, 0.000447, 0.000447, 0.000447, 0.000447, 0.000447, 0.000447, 0.000447, 0.000447, 0.000447, 0.000447, 0.000447, 0.000447, 0.000447, 0.000447, 0.000447, 0.000447, 0.000447, 0.000447, 0.000447, 0.000447, 0.000447, 0.000447, 0.000447, 0.000447, 0.000447, 0.000447, 0.000447, 0.000447, 0.000447, 0.000447, 0.000447, 0.000447, 0.000447, 0.000447, 0.000447, 0.000447, 0.000447, 0.000447, 0.000447, 0.000447, 0.000447, 0.000447, 0.000447, 0.000447, 0.000447, 0.000447, 0.000447, 0.000447, 0.000447, 0.000447, 0.000447, 0.000447, 0.000447, 0.000447, 0.000447, 0.000447, 0.000447, 0.000447, 0.000447, 0.000447, 0.000447, 0.000447, 0.000447, 0.000447, 0.000447, 0.000447, 0.000447, 0.000447, 0.000447, 0.000447, 0.000447, 0.000447, 0.000447, 0.000447, 0.000447, 0.000447, 0.000447, 0.000447, 0.000447, 0.000447, 0.000447, 0.000447, 0.000447, 0.000447, 0.000447, 0.000447, 0.000447, 0.000447, 0.000447, 0.000447, 0.000447, 0.000447, 0.000447, 0.000447, 0.000447, 0.000447, 0.000447, 0.000447, 0.000447, 0.000447, 0.000447, 0.000447, 0.000447, 0.000447, 0.000447, 0.000447, 0.000447, 0.000447, 0.000447, 0.000447, 0.000447, 0.000447, 0.000447, 0.000447, 0.000447, 0.000447, 0.000447, 0.000447, 0.000447, 0.000447, 0.000447, 0.000447, 0.000447, 0.000447, 0.000447, 0.000447, 0.000447, 0.000447, 0.000447, 0.000447, 0.000447, 0.000447, 0.000447, 0.000447, 0.000447, 0.000447, 0.000447, 0.000447, 0.000447, 0.000447, 0.000447, 0.000447, 0.000447, 0.000447, 0.000447, 0.000447, 0.000447, 0.000447, 0.000447, 0.000447, 0.000447, 0.000447, 0.000447, 0.000447, 0.000447, 0.000447, 0.000447, 0.000447, 0.000447, 0.000447, 0.000447, 0.000447, 0.000447, 0.000447, 0.000447, 0.000447, 0.000447, 0.000447, 0.000447, 0.000447, 0.000447, 0.000447, 0.000447, 0.000447, 0.000447, 0.000447, 0.000447, 0.000447, 0.000447, 0.000447, 0.000447, 0.000447, 0.000447, 0.000447, 0.000447, 0.000447, 0.000447, 0.000447, 0.000447, 0.000447, 0.000447, 0.000447, 0.000447, 0.000447, 0.000447, 0.000447, 0.000447, 0.9409, 0.2321, 0.7763, 0.2237, 0.7679, 0.05905, 0.9186, 0.08138, 0.000447, 0.000447, 0.000447, 0.000447, 0.000447, 0.000447, 0.000447, 0.000447, 0.000447, 0.000447, 0.000447, 0.000447, 0.000447, 0.000447, 0.000447, 0.000447, 0.000447, 0.000447, 0.000447, 0.000447, 0.000447, 0.000447, 0.000447, 0.000447, 0.000447, 0.000447, 0.000447, 0.000447, 0.000447, 0.000447, 0.000447, 0.000447, 0.000447, 0.000447, 0.000447, 0.000447, 0.000447, 0.000447, 0.000447, 0.000447, 0.000447, 0.000447, 0.000447, 0.000447, 0.000447, 0.000447, 0.000447, 0.000447, 0.000447, 0.000447, 0.000447, 0.000447, 0.000447, 0.000447, 0.000447, 0.000447, 0.000447, 0.000447, 0.000447, 0.000447, 0.000447, 0.000447, 0.000447, 0.000447, 0.000447, 0.000447, 0.000447, 0.000447, 0.000447, 0.000447, 0.000447, 0.000447, 0.000447, 0.000447, 0.000447, 0.000447, 0.000447, 0.000447, 0.000447, 0.000447, 0.000447, 0.000447, 0.000447, 0.000447, 0.000447, 0.000447, 0.000447, 0.000447, 0.000447, 0.000447, 0.000447, 0.000447, 0.000447, 0.000447, 0.000447, 0.000447, 0.000447, 0.000447, 0.000447, 0.000447, 0.000447, 0.000447, 0.000447, 0.000447, 0.000447, 0.000447, 0.000447, 0.000447, 0.000447, 0.000447, 0.000447, 0.000447, 0.000447, 0.000447, 0.000447, 0.000447, 0.000447, 0.000447, 0.000447, 0.000447, 0.000447, 0.000447, 0.000447, 0.000447, 0.000447, 0.000447, 0.000447, 0.000447, 0.000447, 0.000447, 0.000447, 0.000447, 0.000447, 0.000447, 0.000447, 0.000447, 0.000447, 0.000447, 0.000447, 0.000447, 0.000447, 0.000447, 0.000447, 0.000447, 0.000447, 0.000447, 0.000447, 0.000447, 0.000447, 0.000447, 0.000447, 0.000447, 0.000447, 0.000447, 0.000447, 0.000447, 0.000447, 0.000447, 0.000447, 0.000447, 0.000447, 0.000447, 0.000447, 0.000447, 0.000447, 0.000447, 0.000447, 0.000447, 0.000447, 0.000447, 0.000447, 0.000447, 0.000447, 0.000447, 0.000447, 0.000447, 0.000447, 0.000447, 0.000447, 0.000447, 0.000447, 0.000447, 0.000447, 0.000447, 0.000447, 0.000447, 0.000447, 0.000447, 0.000447, 0.000447, 0.000447, 0.000447, 0.000447, 0.000447, 0.000447, 0.000447, 0.000447, 0.000447, 0.000447, 0.000447, 0.000447, 0.000447, 0.000447, 0.000447, 0.000447, 0.000447, 0.000447, 0.000447, 0.000447, 0.000447, 0.000447, 0.000447, 0.000447, 0.000447, 0.000447, 0.000447, 0.000447, 0.000447, 0.000447, 0.000447, 0.000447, 0.000447, 0.000447, 0.000447, 0.000447, 0.000447, 0.000447, 0.000447, 0.000447, 0.000447, 0.000447, 0.000447, 0.000447, 0.000447, 0.000447, 0.000447, 0.000447, 0.000447, 0.000447, 0.000447, 0.000447, 0.000447, 0.000447, 0.000447, 0.000447, 0.000447, 0.000447, 0.000447, 0.000447, 0.000447, 0.000447, 0.000447, 0.000447, 0.000447, 0.000447, 0.000447, 0.000447, 0.000447, 0.000447, 0.000447, 0.000447, 0.000447, 0.000447, 0.000447, 0.000447, 0.000447, 0.000447, 0.000447, 0.000447, 0.000447, 0.000447, 0.000447, 0.000447, 0.000447, 0.000447, 0.000447, 0.000447, 0.000447, 0.000447, 0.000447, 0.000447, 0.000447, 0.000447, 0.000447, 0.000447, 0.000447, 0.000447, 0.000447, 0.000447, 0.000447, 0.000447, 0.000447, 0.000447, 0.000447, 0.000447, 0.000447, 0.000447, 0.000447, 0.000447, 0.000447, 0.000447, 0.000447, 0.000447, 0.000447, 0.000447, 0.000447, 0.000447, 0.000447, 0.000447, 0.000447, 0.000447, 0.000447, 0.000447, 0.000447, 0.000447, 0.000447, 0.000447, 0.000447, 0.000447, 0.000447, 0.000447, 0.000447, 0.000447, 0.000447, 0.000447, 0.000447, 0.000447, 0.000447, 0.000447, 0.000447, 0.000447, 0.000447, 0.000447, 0.000447, 0.000447, 0.000447, 0.000447, 0.000447, 0.000447, 0.000447, 0.000447, 0.000447, 0.000447, 0.000447, 0.000447, 0.000447, 0.000447, 0.000447, 0.000447, 0.000447, 0.000447, 0.000447, 0.000447, 0.000447, 0.000447, 0.000447, 0.000447, 0.000447, 0.000447, 0.000447, 0.000447, 0.000447, 0.000447, 0.000447, 0.000447, 0.000447, 0.000447, 0.000447, 0.000447, 0.000447, 0.000447, 0.000447, 0.000447, 0.000447, -0.2954, 0.8321, -0.2954, -0.167, -0.3344, -0.167, -0.3344, 0.8321, 0.1791, 0.9996, 0.1037, 0.9996, 0.1037, 0.000447, 0.1791, 0.000447, -0.02467, 0.8321, -0.02467, -0.167, -0.1865, -0.167, -0.1865, 0.8321, 0.000447, 0.000447, 0.000447, 0.000447, 0.000447, 0.000447, 0.000447, 0.000447, 0.000447, 0.000447, 0.000447, 0.000447, 0.000447, 0.000447, 0.000447, 0.000447, 0.000447, 0.000447, 0.000447, 0.000447, 0.000447, 0.000447, 0.000447, 0.000447, -0.2954, 0.8321, -0.2954, -0.167, -0.3344, -0.167, -0.3344, 0.8321, 0.000447, 0.000447, 0.000447, 0.000447, 0.000447, 0.000447, 0.000447, 0.000447, 0.000447, 0.000447, 0.9996, 0.000447, 0.9996, 0.9996, 0.000447, 0.9996, 0.000447, 0.9996, 0.000447, 0.000447, 0.9996, 0.000447, 0.9996, 0.9996, 0.000447, 0.000447, 0.000447, 0.000447, 0.000447, 0.000447, 0.000447, 0.000447, -0.02467, 0.8321, -0.02467, -0.167, 0.1679, -0.167, 0.1679, 0.8321, 0.000447, 0.000447, 0.000447, 0.000447, 0.000447, 0.000447, 0.000447, 0.000447, 0.000447, 0.000447, 0.000447, 0.000447, 0.000447, 0.000447, 0.000447, 0.000447, 0.000447, 0.000447, 0.000447, 0.000447, 0.4442, 0.9996, 0.433, 0.9996, 0.433, 0.000447, 0.4442, 0.000447, 0.1679, 0.8321, 0.1679, -0.167, 0.3577, -0.167, 0.3577, 0.8321, 0.1679, 0.8321, 0.1679, -0.167, -0.02467, -0.167, -0.02467, 0.8321, 0.05347, 0.9996, 0.000447, 0.9996, 0.000447, 0.000447, 0.05347, 0.000447, 0.000447, 0.000447, 0.000447, 0.000447, 0.000447, 0.000447, 0.000447, 0.000447, 0.000447, 0.000447, 0.000447, 0.000447, 0.000447, 0.000447, 0.000447, 0.000447, 0.000447, 0.000447, 0.000447, 0.000447, 0.000447, 0.000447, 0.000447, 0.000447, 0.7261, 0.000447, 0.9996, 0.000447, 0.9996, 0.9996, 0.7261, 0.9996, -0.02467, 0.8321, -0.02467, -0.167, -0.1865, -0.167, -0.1865, 0.8321, 0.000447, 0.000447, 0.000447, 0.000447, 0.000447, 0.000447, 0.000447, 0.000447, -0.2954, -0.167, -0.2954, 0.8321, -0.1865, 0.8321, -0.1865, -0.167, 0.000447, 0.000447, 0.000447, 0.000447, 0.000447, 0.000447, 0.000447, 0.000447, 0.9996, 0.9996, 0.8768, 0.003238, 0.9996, 0.553, 0.9996, 0.9996, 0.000447, 0.9996, 0.000447, 0.5781, 0.9996, 0.9996, 0.000447, 0.5781, 0.1316, 0.000447, 0.8768, 0.003238, 0.9996, 0.9996, 0.9996, 0.553, 0.8768, 0.003238, 0.9996, 0.9996, 0.000447, 0.5781, 0.000447, 0.9996, 0.000447, 0.000447, 0.000447, 0.000447, 0.000447, 0.000447, 0.000447, 0.000447, 0.000447, 0.000447, 0.000447, 0.000447, 0.000447, 0.000447, 0.000447, 0.000447, 0.05347, 0.9996, 0.000447, 0.9996, 0.000447, 0.000447, 0.05347, 0.000447, 0.1679, 0.8321, 0.1679, -0.167, -0.02467, -0.167, -0.02467, 0.8321, 0.000447, 0.000447, 0.000447, 0.000447, 0.000447, 0.000447, 0.000447, 0.000447, 0.1679, -0.167, 0.1679, 0.8321, 0.3577, 0.8321, 0.3577, -0.167, 0.000447, 0.000447, 0.000447, 0.000447, 0.000447, 0.000447, 0.000447, 0.000447, 0.000447, 0.000447, 0.000447, 0.000447, 0.000447, 0.000447, 0.000447, 0.000447, 0.000447, 0.000447, 0.000447, 0.000447, 0.000447, 0.000447, 0.000447, 0.000447, 0.000447, 0.000447, 0.000447, 0.000447, 0.000447, 0.000447, 0.000447, 0.000447, 0.000447, 0.000447, 0.000447, 0.000447, 0.000447, 0.000447, 0.000447, 0.000447, 0.000447, 0.000447, 0.000447, 0.000447, 0.000447, 0.000447, 0.000447, 0.000447, 0.000447, 0.000447, 0.000447, 0.000447, 0.000447, 0.000447, 0.000447, 0.000447, 0.000447, 0.000447, 0.000447, 0.000447, 0.000447, 0.000447, 0.000447, 0.000447, 0.000447, 0.000447, 0.000447, 0.000447, 0.000447, 0.000447, 0.000447, 0.000447, 0.000447, 0.000447, 0.000447, 0.000447, 0.000447, 0.000447, 0.000447, 0.000447, 0.000447, 0.000447, 0.000447, 0.000447, 0.000447, 0.000447, 0.000447, 0.000447, 0.000447, 0.000447, 0.000447, 0.000447, 0.000447, 0.000447, 0.000447, 0.000447, 0.000447, 0.000447, 0.000447, 0.000447, 0.000447, 0.000447, 0.000447, 0.000447, 0.000447, 0.000447, 0.000447, 0.000447, 0.000447, 0.000447, 0.000447, 0.000447, 0.000447, 0.000447, 0.000447, 0.000447, 0.000447, 0.000447, 0.000447, 0.000447, 0.000447, 0.000447, 0.000447, 0.000447, 0.000447, 0.000447, 0.000447, 0.000447, 0.000447, 0.000447, 0.000447, 0.000447, 0.000447, 0.000447, 0.000447, 0.000447, 0.000447, 0.000447, 0.000447, 0.000447, 0.000447, 0.000447, 0.000447, 0.000447, 0.000447, 0.000447, 0.000447, 0.000447, 0.000447, 0.000447, 0.000447, 0.000447, 0.2349, 0.9996, 0.1986, 0.9996, 0.1986, 0.000447, 0.2349, 0.000447, 0.433, 0.000447, 0.4442, 0.000447, 0.4442, 0.9996, 0.433, 0.9996, 0.000447, 0.000447, 0.000447, 0.000447, 0.000447, 0.000447, 0.000447, 0.000447, 0.1679, -0.167, 0.1679, 0.8321, 0.3577, 0.8321, 0.3577, -0.167, 0.000447, 0.000447, 0.000447, 0.000447, 0.000447, 0.000447, 0.000447, 0.000447, 0.1679, -0.167, 0.1679, 0.8321, -0.02467, 0.8321, -0.02467, -0.167, 0.2349, 0.000447, 0.3242, 0.000447, 0.3242, 0.9996, 0.2349, 0.9996, 0.5195, 0.8321, 0.5195, -0.167, 0.6284, -0.167, 0.6284, 0.8321, 0.000447, 0.000447, 0.000447, 0.000447, 0.000447, 0.000447, 0.000447, 0.000447, 0.3577, -0.167, 0.3577, 0.8321, 0.1679, 0.8321, 0.1679, -0.167, -0.2954, 0.8321, -0.2954, -0.167, -0.1865, -0.167, -0.1865, 0.8321, 0.6284, 0.8321, 0.6284, -0.167, 0.6674, -0.167, 0.6674, 0.8321, 0.433, 0.9996, 0.3242, 0.9996, 0.3242, 0.000447, 0.433, 0.000447, 0.08138, 0.08138, 0.2321, 0.05905, 0.2237, 0.2237, 0.05905, 0.2321, 0.000447, 0.000447, 0.000447, 0.000447, 0.000447, 0.000447, 0.000447, 0.000447, 0.05068, 0.5, 0.05905, 0.7679, 0.2237, 0.7763, 0.2209, 0.5, 0.000447, 0.000447, 0.000447, 0.000447, 0.000447, 0.000447, 0.000447, 0.000447, 0.000447, 0.000447, 0.000447, 0.000447, 0.000447, 0.000447, 0.000447, 0.000447, 0.000447, 0.000447, 0.000447, 0.000447, 0.000447, 0.000447, 0.000447, 0.000447, 0.9996, 0.9996, 0.000447, 0.9996, 0.000447, 0.000447, 0.9996, 0.000447, 0.000447, 0.000447, 0.000447, 0.000447, 0.000447, 0.000447, 0.000447, 0.000447, 0.000447, 0.000447, 0.000447, 0.000447, 0.000447, 0.000447, 0.000447, 0.000447, 0.000447, 0.000447, 0.000447, 0.000447, 0.000447, 0.000447, 0.5, 0.7791, 0.5, 0.9493, 0.7679, 0.9409, 0.7763, 0.7763, 0.000447, 0.000447, 0.000447, 0.000447, 0.000447, 0.000447, 0.000447, 0.000447, 0.000447, 0.000447, 0.000447, 0.000447, 0.000447, 0.000447, 0.000447, 0.000447, 0.9996, 0.9996, 0.874, 0.9996, 0.874, 0.000447, 0.9996, 0.000447, 0.000447, 0.000447, 0.000447, 0.000447, 0.000447, 0.000447, 0.000447, 0.000447, 0.000447, 0.000447, 0.000447, 0.000447, 0.000447, 0.000447, 0.000447, 0.000447, 0.000447, 0.000447, 0.000447, 0.000447, 0.000447, 0.000447, 0.000447, 0.000447, 0.000447, 0.000447, 0.000447, 0.000447, 0.000447, 0.000447, 0.000447, 0.000447, 0.000447, 0.000447, 0.000447, 0.000447, 0.000447, 0.000447, 0.000447, 0.000447, 0.000447, 0.000447, 0.000447, 0.000447, 0.000447, 0.000447, 0.000447, 0.000447, 0.000447, 0.000447, 0.000447, 0.000447, 0.000447, 0.000447, 0.5, 0.05068, 0.7679, 0.05905, 0.7679, 0.05905, 0.5, 0.05068, 0.000447, 0.000447, 0.000447, 0.000447, 0.000447, 0.000447, 0.000447, 0.000447, 0.000447, 0.000447, 0.000447, 0.000447, 0.000447, 0.000447, 0.000447, 0.000447, 0.000447, 0.000447, 0.000447, 0.000447, 0.000447, 0.000447, 0.000447, 0.000447, 0.000447, 0.000447, 0.000447, 0.000447, 0.000447, 0.000447, 0.000447, 0.000447, 0.000447, 0.000447, 0.000447, 0.000447, 0.000447, 0.000447, 0.000447, 0.000447, 0.000447, 0.000447, 0.000447, 0.000447, 0.000447, 0.000447, 0.000447, 0.000447, 0.000447, 0.000447, 0.000447, 0.000447, 0.000447, 0.000447, 0.000447, 0.000447, 0.000447, 0.000447, 0.000447, 0.000447, 0.000447, 0.000447, 0.000447, 0.000447, 0.000447, 0.000447, 0.000447, 0.000447, 0.000447, 0.000447, 0.000447, 0.000447, 0.000447, 0.000447, 0.000447, 0.000447, 0.000447, 0.000447, 0.000447, 0.000447, 0.000447, 0.000447, 0.000447, 0.000447, 0.000447, 0.000447, 0.000447, 0.000447, 0.000447, 0.000447, 0.000447, 0.000447, 0.000447, 0.000447, 0.000447, 0.000447, 0.000447, 0.000447, 0.000447, 0.000447, 0.000447, 0.000447, 0.000447, 0.000447, 0.000447, 0.000447, 0.000447, 0.000447, 0.000447, 0.000447, -0.2954, -0.167, -0.2954, 0.8321, -0.3344, 0.8321, -0.3344, -0.167, 0.000447, 0.000447, 0.000447, 0.000447, 0.000447, 0.000447, 0.000447, 0.000447, 0.000447, 0.000447, 0.000447, 0.000447, 0.000447, 0.000447, 0.000447, 0.000447, 0.000447, 0.000447, 0.000447, 0.000447, 0.000447, 0.000447, 0.000447, 0.000447, 0.000447, 0.000447, 0.000447, 0.000447, 0.000447, 0.000447, 0.000447, 0.000447, 0.000447, 0.000447, 0.000447, 0.000447, 0.000447, 0.000447, 0.000447, 0.000447, 0.000447, 0.000447, 0.000447, 0.000447, 0.000447, 0.000447, 0.000447, 0.000447, 0.000447, 0.000447, 0.000447, 0.000447, 0.000447, 0.000447, 0.000447, 0.000447, 0.000447, 0.000447, 0.000447, 0.000447, 0.000447, 0.000447, 0.000447, 0.000447, 0.000447, 0.000447, 0.000447, 0.000447, 0.000447, 0.000447, 0.000447, 0.000447, 0.000447, 0.000447, 0.000447, 0.000447, 0.000447, 0.000447, 0.000447, 0.000447, 0.000447, 0.000447, 0.000447, 0.000447, 0.000447, 0.000447, 0.000447, 0.000447, 0.000447, 0.000447, 0.000447, 0.000447, 0.000447, 0.000447, 0.000447, 0.8907, 0.9996, 0.1065, 0.793, 0.5056, 0.000447, 0.8907, 0.000447, 0.000447, 0.7875, 0.000447, 0.000447, 0.8907, 0.793, 0.5056, 0.4833, 0.6981, 0.000447, 0.8907, 0.4833, 0.6981, 0.4609, 0.9744, 0.000447, 0.8907, 0.7875, 0.000447, 0.9996, 0.1065, 0.9996, 0.1065, 0.9996, 0.4805, 0.793, 0.5056, 0.3605, 0.9996, 0.000447, 0.8907, 0.4609, 0.9744, 0.3605, 0.9996, 0.4609, 0.9744, 0.4163, 0.9968, 0.000447, 0.8907, 0.793, 0.5056, 0.9996, 0.1065, 0.000447, 0.8907, 0.7875, 0.000447, 0.000447, 0.000447, 0.000447, 0.8907, 0.4833, 0.6981, 0.793, 0.5056, 0.000447, 0.8907, 0.4609, 0.9744, 0.4833, 0.6981, 0.000447, 0.8907, 0.9996, 0.1065, 0.7875, 0.000447, 0.9996, 0.1065, 0.793, 0.5056, 0.9996, 0.4805, 0.3605, 0.9996, 0.4609, 0.9744, 0.000447, 0.8907, 0.3605, 0.9996, 0.4163, 0.9968, 0.4609, 0.9744, 0.433, 0.9996, 0.3242, 0.9996, 0.3242, 0.000447, 0.433, 0.000447, 0.000447, 0.000447, 0.000447, 0.000447, 0.000447, 0.000447, 0.000447, 0.000447, 0.5251, 0.9996, 0.4526, 0.9996, 0.4526, 0.000447, 0.5251, 0.000447, 0.9996, 0.9996, 0.000447, 0.9996, 0.000447, 0.000447, 0.9996, 0.000447, 0.5195, 0.8321, 0.5195, -0.167, 0.3577, -0.167, 0.3577, 0.8321, 0.000447, 0.000447, 0.000447, 0.000447, 0.000447, 0.000447, 0.000447, 0.000447, 0.4526, 0.9996, 0.4442, 0.9996, 0.4442, 0.000447, 0.4526, 0.000447, 0.000447, 0.000447, 0.000447, 0.000447, 0.000447, 0.000447, 0.000447, 0.000447, -0.1865, 0.8321, -0.1865, -0.167, -0.02467, -0.167, -0.02467, 0.8321, 0.000447, 0.000447, 0.000447, 0.000447, 0.000447, 0.000447, 0.000447, 0.000447, 0.000447, 0.8907, 0.9996, 0.1065, 0.793, 0.5056, 0.000447, 0.8907, 0.000447, 0.000447, 0.7875, 0.000447, 0.000447, 0.8907, 0.793, 0.5056, 0.4833, 0.6981, 0.000447, 0.8907, 0.4833, 0.6981, 0.4609, 0.9744, 0.000447, 0.8907, 0.7875, 0.000447, 0.9996, 0.1065, 0.9996, 0.1065, 0.9996, 0.4805, 0.793, 0.5056, 0.3605, 0.9996, 0.000447, 0.8907, 0.4609, 0.9744, 0.3605, 0.9996, 0.4609, 0.9744, 0.4163, 0.9968, 0.000447, 0.8907, 0.793, 0.5056, 0.9996, 0.1065, 0.000447, 0.8907, 0.7875, 0.000447, 0.000447, 0.000447, 0.000447, 0.8907, 0.4833, 0.6981, 0.793, 0.5056, 0.000447, 0.8907, 0.4609, 0.9744, 0.4833, 0.6981, 0.000447, 0.8907, 0.9996, 0.1065, 0.7875, 0.000447, 0.9996, 0.1065, 0.793, 0.5056, 0.9996, 0.4805, 0.3605, 0.9996, 0.4609, 0.9744, 0.000447, 0.8907, 0.3605, 0.9996, 0.4163, 0.9968, 0.4609, 0.9744, 0.05347, 0.000447, 0.1986, 0.000447, 0.1986, 0.9996, 0.05347, 0.9996, 0.5251, 0.9996, 0.4526, 0.9996, 0.4526, 0.000447, 0.5251, 0.000447, -0.02467, -0.167, -0.02467, 0.8321, -0.1865, 0.8321, -0.1865, -0.167, 0.000447, 0.000447, 0.1037, 0.000447, 0.1037, 0.9996, 0.000447, 0.9996, 0.2349, 0.000447, 0.3242, 0.000447, 0.3242, 0.9996, 0.2349, 0.9996, 0.5195, 0.8321, 0.5195, -0.167, 0.3577, -0.167, 0.3577, 0.8321, 0.4526, 0.9996, 0.4442, 0.9996, 0.4442, 0.000447, 0.4526, 0.000447, 0.000447, 0.000447, 0.9996, 0.000447, 0.9996, 0.9996, 0.000447, 0.9996, 0.000447, 0.000447, 0.000447, 0.000447, 0.000447, 0.000447, 0.000447, 0.000447, 0.5251, 0.000447, 0.874, 0.000447, 0.874, 0.9996, 0.5251, 0.9996, 0.6172, 0.9996, 0.5474, 0.9996, 0.5474, 0.000447, 0.6172, 0.000447, 0.6674, -0.167, 0.6674, 0.8321, 0.6284, 0.8321, 0.6284, -0.167, 0.000447, 0.000447, 0.000447, 0.000447, 0.000447, 0.000447, 0.000447, 0.000447, -0.1865, 0.8321, -0.1865, -0.167, -0.2954, -0.167, -0.2954, 0.8321, 0.2237, 0.2237, 0.5, 0.2209, 0.5, 0.5, 0.2209, 0.5, 0.000447, 0.000447, 0.000447, 0.000447, 0.000447, 0.000447, 0.000447, 0.000447, 0.5195, 0.8321, 0.5195, -0.167, 0.6284, -0.167, 0.6284, 0.8321, 0.000447, 0.000447, 0.000447, 0.000447, 0.000447, 0.000447, 0.000447, 0.000447, 0.000447, 0.000447, 0.000447, 0.000447, 0.000447, 0.000447, 0.000447, 0.000447, 0.000447, 0.000447, 0.000447, 0.000447, 0.000447, 0.000447, 0.000447, 0.000447, 0.2237, 0.7763, 0.05905, 0.7679, 0.05068, 0.5, 0.2209, 0.5, 0.000447, 0.000447, 0.000447, 0.000447, 0.000447, 0.000447, 0.000447, 0.000447, 0.000447, 0.000447, 0.000447, 0.000447, 0.000447, 0.000447, 0.000447, 0.000447, 0.000447, 0.000447, 0.000447, 0.000447, 0.000447, 0.000447, 0.000447, 0.000447, 0.000447, 0.000447, 0.000447, 0.000447, 0.000447, 0.000447, 0.000447, 0.000447, 0.000447, 0.000447, 0.000447, 0.000447, 0.000447, 0.000447, 0.000447, 0.000447, 0.000447, 0.000447, 0.000447, 0.000447, 0.000447, 0.000447, 0.000447, 0.000447, 0.000447, 0.000447, 0.000447, 0.000447, 0.000447, 0.000447, 0.000447, 0.000447, 0.000447, 0.000447, 0.000447, 0.000447, 0.000447, 0.000447, 0.000447, 0.000447, 0.000447, 0.000447, 0.000447, 0.000447, 0.000447, 0.000447, 0.000447, 0.000447, 0.000447, 0.000447, 0.000447, 0.000447, 0.000447, 0.000447, 0.000447, 0.000447, 0.000447, 0.000447, 0.000447, 0.000447, 0.000447, 0.000447, 0.000447, 0.000447, 0.000447, 0.000447, 0.000447, 0.000447, 0.000447, 0.000447, 0.000447, 0.000447, 0.000447, 0.000447, 0.000447, 0.000447, 0.000447, 0.000447, 0.000447, 0.000447, 0.000447, 0.000447, 0.000447, 0.000447, 0.000447, 0.000447, 0.000447, 0.000447, 0.000447, 0.000447, 0.000447, 0.000447, 0.000447, 0.000447, 0.000447, 0.000447, 0.000447, 0.000447, 0.000447, 0.000447, 0.000447, 0.000447, 0.000447, 0.000447, 0.000447, 0.000447, 0.000447, 0.000447, 0.000447, 0.000447, 0.000447, 0.000447, 0.000447, 0.000447, 0.000447, 0.000447, 0.000447, 0.000447, 0.000447, 0.000447, 0.000447, 0.000447, 0.000447, 0.000447, 0.000447, 0.000447, 0.000447, 0.000447, 0.000447, 0.000447, 0.000447, 0.000447, 0.000447, 0.000447, 0.000447, 0.000447, 0.000447, 0.000447, 0.000447, 0.000447, 0.000447, 0.000447, 0.000447, 0.000447, 0.2321, 0.9409, 0.08138, 0.9186, 0.08138, 0.9186, 0.2321, 0.9409, 0.000447, 0.000447, 0.000447, 0.000447, 0.000447, 0.000447, 0.000447, 0.000447, 0.000447, 0.000447, 0.000447, 0.000447, 0.000447, 0.000447, 0.000447, 0.000447, 0.000447, 0.000447, 0.000447, 0.000447, 0.000447, 0.000447, 0.000447, 0.000447, 0.000447, 0.000447, 0.000447, 0.000447, 0.000447, 0.000447, 0.000447, 0.000447, 0.000447, 0.000447, 0.000447, 0.000447, 0.000447, 0.000447, 0.000447, 0.000447, 0.000447, 0.000447, 0.000447, 0.000447, 0.000447, 0.000447, 0.000447, 0.000447, 0.000447, 0.000447, 0.000447, 0.000447, 0.000447, 0.000447, 0.000447, 0.000447, 0.000447, 0.000447, 0.000447, 0.000447, 0.000447, 0.000447, 0.000447, 0.000447, 0.000447, 0.000447, 0.000447, 0.000447, 0.000447, 0.000447, 0.000447, 0.000447, 0.000447, 0.000447, 0.000447, 0.000447, 0.000447, 0.000447, 0.000447, 0.000447, 0.000447, 0.000447, 0.000447, 0.000447, 0.000447, 0.000447, 0.000447, 0.000447, 0.000447, 0.000447, 0.000447, 0.000447, 0.000447, 0.000447, 0.000447, 0.000447, 0.000447, 0.000447, 0.000447, 0.000447, 0.000447, 0.000447, 0.000447, 0.000447, 0.000447, 0.000447, 0.000447, 0.000447, 0.000447, 0.000447, 0.000447, 0.000447, 0.000447, 0.000447, 0.000447, 0.000447, 0.000447, 0.000447, 0.000447, 0.000447, 0.000447, 0.000447, 0.000447, 0.000447, 0.000447, 0.000447, 0.000447, 0.000447, 0.000447, 0.000447, 0.000447, 0.000447, 0.000447, 0.000447, 0.000447, 0.000447, 0.000447, 0.000447, 0.000447, 0.000447, 0.000447, 0.000447, 0.000447, 0.000447, 0.000447, 0.000447, 0.000447, 0.000447, 0.000447, 0.000447, 0.000447, 0.000447, 0.000447, 0.000447, 0.000447, 0.000447, 0.000447, 0.000447, 0.000447, 0.000447, 0.000447, 0.000447, 0.000447, 0.000447, 0.000447, 0.000447, 0.000447, 0.000447, 0.000447, 0.000447, 0.000447, 0.000447, 0.000447, 0.000447, 0.000447, 0.000447, 0.000447, 0.000447, 0.000447, 0.000447, 0.000447, 0.000447, 0.000447, 0.000447, 0.000447, 0.000447, 0.000447, 0.000447, 0.000447, 0.000447, 0.000447, 0.000447, 0.000447, 0.000447, 0.000447, 0.000447, 0.000447, 0.000447, 0.000447, 0.000447, 0.000447, 0.000447, 0.000447, 0.000447, 0.000447, 0.000447, 0.000447, 0.000447, 0.000447, 0.000447, 0.000447, 0.000447, 0.000447, 0.000447, 0.000447, 0.000447, 0.000447, 0.000447, 0.000447, 0.000447, 0.000447, 0.000447, 0.000447, 0.000447, 0.000447, 0.000447, 0.000447, 0.000447, 0.000447, 0.000447, 0.000447, 0.000447, 0.000447, 0.000447, 0.000447, 0.000447, 0.000447, 0.000447, 0.000447, 0.000447])
me_dlair2.materials.append(mat_dlair2marquee)
me_dlair2.materials.append(mat_dlair2monitor)
me_dlair2.materials.append(mat_dlair2blackoutside)
me_dlair2.materials.append(mat_dlair2bezelglass)
me_dlair2.materials.append(mat_dlair2swordbuttonorange)
me_dlair2.materials.append(mat_dlair2buttonredshine)
me_dlair2.materials.append(mat_dlair2coindoormulti)
me_dlair2.materials.append(mat_dlair2coindoorblack)
me_dlair2.materials.append(mat_dlair2cpomulti)
me_dlair2.materials.append(mat_dlair2cpoblack)
me_dlair2.materials.append(mat_dlair2cpotmolding)
me_dlair2.materials.append(mat_dlair2joystickblackshine)
me_dlair2.materials.append(mat_dlair2sideleftmulti)
me_dlair2.materials.append(mat_dlair2sideleftblack)
me_dlair2.materials.append(mat_dlair2sidelefttmolding)
me_dlair2.materials.append(mat_dlair2siderightblack)
me_dlair2.materials.append(mat_dlair2siderightmulti)
me_dlair2.materials.append(mat_dlair2siderighttmolding)
me_dlair2.materials.append(mat_dlair2swordbutton)
me_dlair2.use_remesh_fix_poles = True
me_dlair2.use_remesh_preserve_attributes = False
me_dlair2.update()

# ---- objects
ob_dlair2 = bpy.data.objects.new('dlair2', me_dlair2)

# ---- transforms, parenting, visibility, modifiers, constraints
ob_dlair2.location = (-0.06595, -0.3052, 0.911)
ob_dlair2.rotation_euler = (1.571, 0.0, 0.0)
_m = ob_dlair2.modifiers.new('Auto Smooth', 'NODES')
_m.node_group = ng_auto_smooth
_gi = [s.identifier for s in ng_auto_smooth.interface.items_tree if s.item_type == 'SOCKET' and s.in_out == 'INPUT']
_m[_gi[1]] = 1.047  # Angle
_m = ob_dlair2.modifiers.new('WeightedNormal', 'WEIGHTED_NORMAL')
_m.keep_sharp = True

# ---- collection membership
scene.collection.objects.link(ob_dlair2)

# ---- scene / render settings (as saved in the file)
scene.frame_start = 1; scene.frame_end = 250; scene.frame_set(1)
scene.render.engine = 'BLENDER_EEVEE_NEXT'
scene.cycles.use_denoising = False
scene.cycles.samples = 128
scene.cycles.sampling_pattern = 'TABULATED_SOBOL'
scene.cycles.use_adaptive_sampling = False
scene.cycles.use_light_tree = False
scene.view_settings.view_transform = 'Filmic'
bpy.context.view_layer.update()

# ---- added for rendering (the .blend has no active camera and no usable light): camera, sun
cam_auto = bpy.data.cameras.new('AutoCamera')
cam_auto.lens = 50.0
cam_auto.sensor_width = 36.0
cam_auto.clip_end = 1000.0
ob_auto_camera = bpy.data.objects.new('AutoCamera', cam_auto)
scene.collection.objects.link(ob_auto_camera)
ob_auto_camera.location = (2.07215, -2.63129, 2.58283)
ob_auto_camera.rotation_euler = (1.09748, -7.21219e-08, 0.694738)
scene.camera = ob_auto_camera
light_auto_sun = bpy.data.lights.new('AutoSun', 'SUN')
light_auto_sun.energy = 3.0
light_auto_sun.angle = 0.0523599
ob_auto_sun = bpy.data.objects.new('AutoSun', light_auto_sun)
scene.collection.objects.link(ob_auto_sun)
ob_auto_sun.rotation_euler = (0.872665, 0.174533, 0.523599)
bpy.context.view_layer.update()
